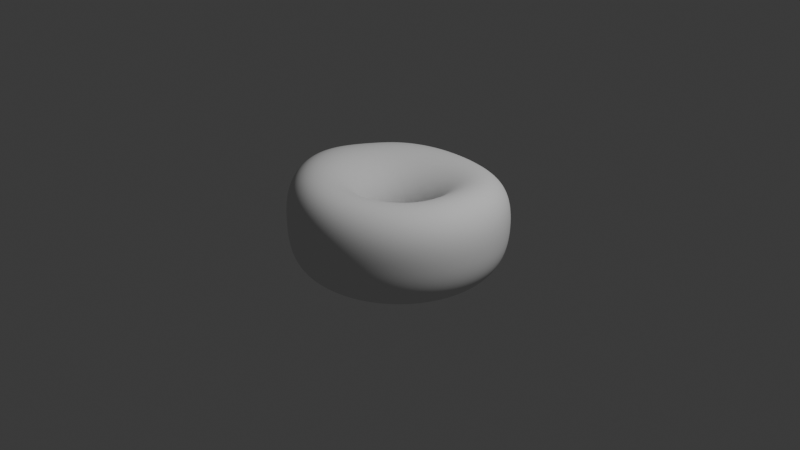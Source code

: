# Source: donut.blend  (saved by Blender 4.0.36; exported with 4.5.12 LTS)
import bpy
from mathutils import Matrix  # noqa: F401  (used for matrix-valued properties, if any)

bpy.ops.wm.read_factory_settings(use_empty=True)
scene = bpy.context.scene
scene.name = 'Scene'

# ---- collections
col_collection = bpy.data.collections.new('Collection'); scene.collection.children.link(col_collection)

# ---- world
world_world = bpy.data.worlds.new('World'); scene.world = world_world
world_world.use_nodes = True; world_world.node_tree.nodes.clear()
_N = world_world.node_tree.nodes; _L = world_world.node_tree.links
n0 = _N.new('ShaderNodeOutputWorld'); n0.name = 'World Output'; n0.location = (300, 300)
n1 = _N.new('ShaderNodeBackground'); n1.name = 'Background'; n1.location = (10, 300)
n1.inputs[0].default_value = (0.05088, 0.05088, 0.05088, 1.0)
_L.new(n1.outputs[0], n0.inputs[0])
n0.is_active_output = True
world_world.color = (0.05088, 0.05088, 0.05088)
world_world.use_sun_shadow = False
world_world.sun_shadow_jitter_overblur = 0.0

# ---- cameras
cam_camera = bpy.data.cameras.new('Camera')
cam_camera.clip_end = 100.0
cam_camera.ortho_scale = 7.314

# ---- lights
light_light = bpy.data.lights.new('Light', 'POINT')
light_light.transmission_factor = 0.0
light_light.use_soft_falloff = False
light_light.energy = 1000.0
light_light.shadow_soft_size = 0.1
light_light.shadow_maximum_resolution = 0.006
light_light.use_absolute_resolution = True

# ---- meshes
me_torus_001 = bpy.data.meshes.new('Torus.001')
me_torus_001.from_pydata([(1.134, -0.000409, 0.002074), (1.127, -0.0003772, 0.146), (1.095, -0.0003006, 0.2836), (1.024, -0.0002076, 0.4012), (0.9121, -0.0001215, 0.4809), (0.7696, -7.39e-05, 0.5067), (0.6178, -0.0001751, 0.4698), (0.4798, -0.0003059, 0.3763), (0.3752, -0.0003059, 0.2416), (0.3184, -0.0001573, 0.08256), (0.3172, -1.123e-05, -0.08581), (0.3727, 0.0, -0.2475), (0.4773, -2.692e-06, -0.3822), (0.6165, -1.876e-05, -0.4726), (0.7694, -5.708e-05, -0.5064), (0.9121, -0.0001215, -0.4796), (1.024, -0.0002076, -0.3991), (1.095, -0.0003006, -0.2805), (1.127, -0.0003772, -0.1422), (1.106, 0.2522, 0.002074), (1.099, 0.2506, 0.146), (1.067, 0.2434, 0.2836), (0.9983, 0.2277, 0.4012), (0.89, 0.2028, 0.4791), (0.7527, 0.1709, 0.5011), (0.6056, 0.1366, 0.4621), (0.471, 0.1055, 0.3691), (0.3682, 0.08234, 0.2362), (0.3119, 0.07023, 0.07924), (0.3098, 0.07048, -0.08707), (0.3633, 0.08293, -0.2475), (0.4653, 0.1062, -0.3822), (0.6011, 0.1372, -0.4726), (0.7501, 0.1712, -0.5064), (0.8892, 0.2029, -0.4796), (0.9982, 0.2278, -0.3991), (1.067, 0.2434, -0.2805), (1.099, 0.2506, -0.1422), (1.022, 0.4921, 0.002074), (1.015, 0.489, 0.1456), (0.9871, 0.4748, 0.2812), (0.925, 0.444, 0.3953), (0.8266, 0.3952, 0.4695), (0.7007, 0.3329, 0.4894), (0.565, 0.2664, 0.4506), (0.4397, 0.2059, 0.3596), (0.3434, 0.1608, 0.2296), (0.2902, 0.137, 0.07511), (0.2872, 0.1374, -0.08922), (0.3358, 0.1617, -0.2477), (0.43, 0.2071, -0.3822), (0.5555, 0.2675, -0.4726), (0.6932, 0.3339, -0.5064), (0.8217, 0.3957, -0.4796), (0.9225, 0.4443, -0.3991), (0.9861, 0.4749, -0.2805), (1.015, 0.489, -0.1422), (0.8878, 0.7072, -0.0007803), (0.884, 0.7025, 0.1387), (0.8611, 0.682, 0.2708), (0.8087, 0.6375, 0.3818), (0.7245, 0.5673, 0.4541), (0.6158, 0.478, 0.4738), (0.4974, 0.3825, 0.4368), (0.3873, 0.2959, 0.3492), (0.302, 0.2311, 0.2227), (0.2542, 0.1969, 0.07078), (0.2506, 0.1974, -0.0918), (0.2919, 0.2323, -0.2486), (0.3732, 0.2976, -0.3822), (0.482, 0.3844, -0.4726), (0.6015, 0.4798, -0.5064), (0.713, 0.5687, -0.4796), (0.8004, 0.6385, -0.3991), (0.8556, 0.6826, -0.2805), (0.881, 0.7029, -0.1424), (0.7114, 0.8866, -0.008677), (0.7103, 0.8805, 0.1273), (0.6938, 0.8547, 0.2564), (0.6536, 0.7989, 0.3652), (0.5874, 0.7109, 0.4367), (0.5009, 0.599, 0.4573), (0.4055, 0.4795, 0.4233), (0.3158, 0.371, 0.3397), (0.2456, 0.2898, 0.2165), (0.2057, 0.2469, 0.06695), (0.2014, 0.2475, -0.09423), (0.2334, 0.2912, -0.25), (0.2977, 0.3732, -0.3823), (0.3844, 0.482, -0.4726), (0.4797, 0.6016, -0.5064), (0.5686, 0.7132, -0.4796), (0.6382, 0.8007, -0.3991), (0.6824, 0.856, -0.2811), (0.7041, 0.8812, -0.1464), (0.4995, 1.021, -0.01649), (0.5009, 1.014, 0.1169), (0.4915, 0.9845, 0.2438), (0.4653, 0.9202, 0.3513), (0.4206, 0.8189, 0.4224), (0.3606, 0.6901, 0.4442), (0.293, 0.5524, 0.4131), (0.2282, 0.4275, 0.3328), (0.1767, 0.3339, 0.2123), (0.1467, 0.2846, 0.06431), (0.142, 0.2852, -0.09596), (0.1632, 0.3356, -0.2511), (0.2073, 0.43, -0.3827), (0.2675, 0.5555, -0.4726), (0.3338, 0.6933, -0.5064), (0.3956, 0.8219, -0.4796), (0.4441, 0.9228, -0.3994), (0.4757, 0.9864, -0.2834), (0.4924, 1.015, -0.1513), (0.2609, 1.105, -0.01969), (0.2643, 1.098, 0.1127), (0.2621, 1.065, 0.2389), (0.2512, 0.9957, 0.3457), (0.2302, 0.886, 0.4166), (0.2003, 0.7467, 0.4388), (0.1644, 0.5978, 0.4091), (0.1284, 0.4626, 0.3303), (0.09863, 0.3614, 0.2107), (0.08006, 0.308, 0.06336), (0.07526, 0.3086, -0.09659), (0.08464, 0.3631, -0.2515), (0.1065, 0.4653, -0.383), (0.1372, 0.6011, -0.4726), (0.1711, 0.7502, -0.5064), (0.2027, 0.8894, -0.4796), (0.2277, 0.9985, -0.3998), (0.2447, 1.067, -0.2846), (0.2549, 1.099, -0.1535), (0.006896, 1.134, -0.01644), (0.01147, 1.126, 0.117), (0.01621, 1.093, 0.2439), (0.02081, 1.022, 0.3513), (0.0247, 0.9092, 0.4224), (0.02671, 0.7663, 0.4442), (0.02549, 0.6135, 0.4131), (0.02111, 0.4747, 0.3328), (0.01505, 0.3708, 0.2123), (0.009096, 0.316, 0.0643), (0.004434, 0.3166, -0.09596), (0.001536, 0.3725, -0.2511), (0.0002416, 0.4773, -0.3827), (-4.644e-05, 0.6166, -0.4726), (-0.0001414, 0.7695, -0.5064), (-0.0003011, 0.9123, -0.4796), (-0.0003918, 1.024, -0.3994), (0.000475, 1.095, -0.2834), (0.002972, 1.127, -0.1513), (-0.2491, 1.106, -0.008599), (-0.244, 1.098, 0.1274), (-0.2329, 1.066, 0.2564), (-0.2131, 0.9967, 0.3653), (-0.1845, 0.8871, 0.4367), (-0.1502, 0.7477, 0.4573), (-0.1161, 0.5985, 0.4233), (-0.08804, 0.4631, 0.3396), (-0.06969, 0.3617, 0.2165), (-0.06259, 0.3082, 0.06694), (-0.06687, 0.3087, -0.09423), (-0.08186, 0.3632, -0.25), (-0.1062, 0.4653, -0.3823), (-0.1372, 0.6011, -0.4726), (-0.1714, 0.7502, -0.5064), (-0.2033, 0.8894, -0.4796), (-0.2285, 0.9985, -0.3991), (-0.2442, 1.068, -0.2811), (-0.2501, 1.099, -0.1463), (-0.4924, 1.022, -0.0007254), (-0.4873, 1.015, 0.1388), (-0.4706, 0.9859, 0.2709), (-0.4367, 0.9218, 0.3819), (-0.3847, 0.8205, 0.4541), (-0.3198, 0.6916, 0.4738), (-0.2522, 0.5536, 0.4368), (-0.193, 0.4283, 0.3492), (-0.1511, 0.3345, 0.2226), (-0.1313, 0.2849, 0.07078), (-0.1349, 0.2854, -0.0918), (-0.1612, 0.3357, -0.2486), (-0.2071, 0.43, -0.3822), (-0.2676, 0.5555, -0.4726), (-0.3341, 0.6933, -0.5064), (-0.3962, 0.8219, -0.4796), (-0.445, 0.9228, -0.3991), (-0.476, 0.9866, -0.2805), (-0.4902, 1.016, -0.1424), (-0.7088, 0.8872, 0.002074), (-0.704, 0.8814, 0.1456), (-0.6827, 0.8559, 0.2813), (-0.6367, 0.8004, 0.3953), (-0.5643, 0.7126, 0.4696), (-0.4725, 0.6007, 0.4894), (-0.375, 0.4809, 0.4506), (-0.2879, 0.372, 0.3596), (-0.2247, 0.2904, 0.2296), (-0.1932, 0.2474, 0.07511), (-0.1961, 0.2477, -0.08923), (-0.2323, 0.2914, -0.2477), (-0.2976, 0.3732, -0.3822), (-0.3845, 0.482, -0.4726), (-0.48, 0.6016, -0.5064), (-0.5692, 0.7132, -0.4796), (-0.6392, 0.8007, -0.3991), (-0.6837, 0.8561, -0.2805), (-0.7042, 0.8815, -0.1422), (-0.8886, 0.7074, 0.002074), (-0.8828, 0.7029, 0.146), (-0.8571, 0.6826, 0.2836), (-0.8014, 0.6385, 0.4012), (-0.7129, 0.5686, 0.4791), (-0.5993, 0.4795, 0.5011), (-0.4775, 0.3839, 0.4621), (-0.3676, 0.2969, 0.369), (-0.2865, 0.2317, 0.2363), (-0.2452, 0.1974, 0.07923), (-0.2473, 0.1976, -0.08708), (-0.2914, 0.2324, -0.2475), (-0.3732, 0.2976, -0.3822), (-0.4821, 0.3844, -0.4726), (-0.6018, 0.4798, -0.5064), (-0.7136, 0.5687, -0.4796), (-0.8014, 0.6385, -0.3991), (-0.8571, 0.6826, -0.2805), (-0.8828, 0.7029, -0.1422), (-1.025, 0.4918, 0.004388), (-1.02, 0.4886, 0.1496), (-0.9906, 0.4745, 0.288), (-0.9262, 0.4438, 0.4054), (-0.8241, 0.3953, 0.4838), (-0.6942, 0.3336, 0.508), (-0.5544, 0.2673, 0.47), (-0.4276, 0.2059, 0.3787), (-0.3333, 0.1599, 0.2452), (-0.2844, 0.137, 0.08363), (-0.2856, 0.1376, -0.08581), (-0.3358, 0.1617, -0.2475), (-0.4301, 0.2071, -0.3822), (-0.5557, 0.2676, -0.4728), (-0.6939, 0.334, -0.5067), (-0.8229, 0.396, -0.48), (-0.9242, 0.4446, -0.3995), (-0.9884, 0.4753, -0.2806), (-1.018, 0.489, -0.1412), (-1.124, 0.2484, 0.02838), (-1.119, 0.2463, 0.1764), (-1.088, 0.2391, 0.3142), (-1.015, 0.2238, 0.4275), (-0.9004, 0.1999, 0.4996), (-0.7566, 0.1693, 0.518), (-0.604, 0.1341, 0.4829), (-0.4651, 0.101, 0.3921), (-0.3622, 0.07789, 0.2561), (-0.3088, 0.06828, 0.09004), (-0.3091, 0.07052, -0.0855), (-0.3633, 0.08293, -0.2475), (-0.4657, 0.1063, -0.3824), (-0.6027, 0.1375, -0.4739), (-0.7547, 0.1722, -0.5093), (-0.8976, 0.2042, -0.4814), (-1.01, 0.2285, -0.3958), (-1.081, 0.2427, -0.269), (-1.114, 0.248, -0.1223), (-1.172, -0.008972, 0.06073), (-1.169, -0.009833, 0.2109), (-1.134, -0.009473, 0.3465), (-1.055, -0.007928, 0.4534), (-0.9333, -0.006146, 0.5188), (-0.7824, -0.008004, 0.5371), (-0.6217, -0.01152, 0.4989), (-0.4772, -0.01284, 0.405), (-0.3714, -0.0103, 0.2661), (-0.317, -0.005277, 0.0976), (-0.3171, -0.0009249, -0.08338), (-0.3727, 3.258e-08, -0.2475), (-0.4778, 2.885e-08, -0.3826), (-0.6196, -3.5e-05, -0.4747), (-0.7789, -0.0004193, -0.5089), (-0.9321, -0.001424, -0.478), (-1.052, -0.003097, -0.3851), (-1.126, -0.005191, -0.2495), (-1.16, -0.007289, -0.09518), (-1.153, -0.2639, 0.07662), (-1.151, -0.2636, 0.2282), (-1.116, -0.2555, 0.3618), (-1.036, -0.2388, 0.4661), (-0.9148, -0.2175, 0.5349), (-0.7637, -0.1916, 0.5536), (-0.604, -0.1614, 0.5125), (-0.4624, -0.1291, 0.415), (-0.3602, -0.09993, 0.274), (-0.3083, -0.07981, 0.1042), (-0.3092, -0.07334, -0.07895), (-0.3633, -0.08295, -0.2474), (-0.4658, -0.1063, -0.3826), (-0.6056, -0.1382, -0.4753), (-0.7636, -0.1743, -0.5094), (-0.9145, -0.2089, -0.476), (-1.033, -0.2362, -0.3799), (-1.107, -0.2532, -0.2403), (-1.141, -0.261, -0.08219), (-1.059, -0.5015, 0.06065), (-1.056, -0.5004, 0.2091), (-1.025, -0.4903, 0.3468), (-0.9541, -0.4663, 0.4629), (-0.8414, -0.4265, 0.5405), (-0.6994, -0.3715, 0.5623), (-0.5512, -0.3065, 0.5206), (-0.422, -0.2408, 0.4216), (-0.3299, -0.1857, 0.2798), (-0.2837, -0.1511, 0.1098), (-0.2857, -0.1427, -0.07347), (-0.3358, -0.1624, -0.2458), (-0.4305, -0.2073, -0.3826), (-0.5585, -0.2689, -0.4749), (-0.7024, -0.3379, -0.5093), (-0.8404, -0.4034, -0.478), (-0.9489, -0.4541, -0.3851), (-1.017, -0.4848, -0.2496), (-1.048, -0.4979, -0.09518), (-0.9029, -0.7142, 0.02729), (-0.899, -0.7173, 0.176), (-0.8746, -0.7099, 0.3218), (-0.8153, -0.6798, 0.4504), (-0.718, -0.6209, 0.5384), (-0.5948, -0.5364, 0.5651), (-0.468, -0.4377, 0.5242), (-0.3593, -0.341, 0.4254), (-0.2827, -0.2627, 0.284), (-0.2447, -0.2151, 0.1139), (-0.2476, -0.2051, -0.06903), (-0.2914, -0.2342, -0.2432), (-0.3735, -0.2979, -0.3825), (-0.4838, -0.3858, -0.4743), (-0.6057, -0.483, -0.5097), (-0.7209, -0.5742, -0.482), (-0.8122, -0.6454, -0.3963), (-0.87, -0.6892, -0.2694), (-0.8968, -0.7082, -0.1224), (-0.7064, -0.8949, 0.004331), (-0.7006, -0.9015, 0.152), (-0.6808, -0.8963, 0.3023), (-0.6343, -0.8606, 0.4396), (-0.5575, -0.7845, 0.536), (-0.4608, -0.6739, 0.567), (-0.3627, -0.5462, 0.5269), (-0.2798, -0.4237, 0.4284), (-0.2217, -0.3261, 0.2867), (-0.1936, -0.268, 0.1164), (-0.1971, -0.257, -0.06629), (-0.2324, -0.2942, -0.2408), (-0.2978, -0.3737, -0.3817), (-0.3851, -0.4829, -0.4735), (-0.4815, -0.6037, -0.5081), (-0.5718, -0.7167, -0.4819), (-0.6427, -0.8055, -0.4014), (-0.6872, -0.8612, -0.2817), (-0.7057, -0.8863, -0.1405), (-0.4884, -1.032, 0.001545), (-0.4818, -1.04, 0.1481), (-0.4657, -1.033, 0.299), (-0.4317, -0.991, 0.4388), (-0.3774, -0.9015, 0.5381), (-0.3102, -0.7723, 0.5703), (-0.2433, -0.624, 0.5292), (-0.1879, -0.4832, 0.4296), (-0.1503, -0.3722, 0.2874), (-0.133, -0.3068, 0.1171), (-0.1369, -0.2954, -0.06544), (-0.1617, -0.3389, -0.2399), (-0.2072, -0.4308, -0.3813), (-0.2681, -0.5567, -0.4736), (-0.3353, -0.696, -0.5084), (-0.3983, -0.8266, -0.4823), (-0.4478, -0.929, -0.4017), (-0.4787, -0.9933, -0.2813), (-0.4902, -1.022, -0.1414), (-0.2493, -1.114, -3.497e-05), (-0.2436, -1.119, 0.1456), (-0.2326, -1.109, 0.295), (-0.2127, -1.061, 0.433), (-0.183, -0.9624, 0.5315), (-0.1478, -0.8232, 0.5646), (-0.1141, -0.6653, 0.5258), (-0.08808, -0.5158, 0.4276), (-0.07214, -0.3981, 0.2861), (-0.0663, -0.3293, 0.1159), (-0.06994, -0.3183, -0.0665), (-0.08294, -0.3661, -0.2408), (-0.1063, -0.4659, -0.3817), (-0.1375, -0.6021, -0.4734), (-0.1719, -0.7525, -0.5079), (-0.2041, -0.8933, -0.4817), (-0.2295, -1.004, -0.4011), (-0.2456, -1.073, -0.2816), (-0.2514, -1.104, -0.1424), (0.0009927, -1.138, -0.001095), (0.004488, -1.138, 0.1425), (0.008956, -1.122, 0.2877), (0.01358, -1.068, 0.4209), (0.01749, -0.9671, 0.5168), (0.01972, -0.827, 0.5516), (0.01913, -0.6695, 0.5174), (0.01515, -0.5205, 0.4226), (0.00903, -0.403, 0.2827), (0.003391, -0.3345, 0.1131), (0.0003432, -0.3245, -0.06933), (-1.052e-05, -0.3745, -0.2432), (-5.632e-06, -0.4774, -0.3822), (-4.319e-05, -0.6169, -0.4729), (-0.0001357, -0.7703, -0.5069), (-0.0002933, -0.9137, -0.4803), (-0.0005055, -1.026, -0.3997), (-0.0007369, -1.097, -0.2809), (-0.0007686, -1.129, -0.1428), (0.2517, -1.107, 0.001505), (0.2517, -1.101, 0.1423), (0.2477, -1.077, 0.2816), (0.2361, -1.02, 0.4081), (0.2148, -0.9211, 0.5003), (0.185, -0.7879, 0.5363), (0.1508, -0.6391, 0.5063), (0.1173, -0.4984, 0.4155), (0.0895, -0.3874, 0.2777), (0.07277, -0.3227, 0.1088), (0.07062, -0.3143, -0.07365), (0.08292, -0.364, -0.2458), (0.1062, -0.4653, -0.3822), (0.1372, -0.6011, -0.4726), (0.1711, -0.7503, -0.5064), (0.2027, -0.8896, -0.4796), (0.2274, -0.999, -0.3991), (0.243, -1.068, -0.2805), (0.2501, -1.1, -0.1422), (0.4915, -1.023, 0.002074), (0.4884, -1.017, 0.146), (0.4749, -0.9872, 0.2821), (0.4464, -0.927, 0.4007), (0.4008, -0.8336, 0.4874), (0.3411, -0.7122, 0.5225), (0.2754, -0.5784, 0.495), (0.2139, -0.4522, 0.4073), (0.1657, -0.3527, 0.2714), (0.1386, -0.295, 0.1033), (0.1376, -0.2885, -0.07895), (0.1617, -0.3358, -0.2474), (0.2071, -0.43, -0.3822), (0.2675, -0.5555, -0.4726), (0.3338, -0.6934, -0.5064), (0.3956, -0.8221, -0.4796), (0.444, -0.9232, -0.3991), (0.4745, -0.9872, -0.2805), (0.4884, -1.017, -0.1422), (0.7068, -0.888, 0.002074), (0.7023, -0.8822, 0.146), (0.6822, -0.8567, 0.2836), (0.6382, -0.8011, 0.4012), (0.5691, -0.7144, 0.4811), (0.4818, -0.6073, 0.5124), (0.3876, -0.4925, 0.4849), (0.3008, -0.3856, 0.3988), (0.2342, -0.3016, 0.2644), (0.1979, -0.2532, 0.09714), (0.1977, -0.2488, -0.08338), (0.2324, -0.2914, -0.2475), (0.2976, -0.3732, -0.3822), (0.3844, -0.4821, -0.4726), (0.4797, -0.6017, -0.5064), (0.5686, -0.7134, -0.4796), (0.6382, -0.8011, -0.3991), (0.6822, -0.8567, -0.2805), (0.7023, -0.8822, -0.1422), (0.8865, -0.7082, 0.002074), (0.8809, -0.7036, 0.146), (0.8556, -0.6832, 0.2836), (0.8004, -0.6389, 0.4012), (0.713, -0.569, 0.4809), (0.6016, -0.48, 0.5072), (0.4825, -0.387, 0.4769), (0.374, -0.3027, 0.3909), (0.2918, -0.2373, 0.2575), (0.2479, -0.1999, 0.09094), (0.2479, -0.1977, -0.0855), (0.2914, -0.2324, -0.2475), (0.3732, -0.2976, -0.3822), (0.482, -0.3845, -0.4726), (0.6015, -0.4799, -0.5064), (0.713, -0.569, -0.4796), (0.8004, -0.6389, -0.3991), (0.8556, -0.6832, -0.2805), (0.8809, -0.7036, -0.1422), (1.022, -0.493, 0.002074), (1.015, -0.4898, 0.146), (0.9861, -0.4755, 0.2836), (0.9225, -0.4447, 0.4012), (0.8217, -0.396, 0.4809), (0.6932, -0.334, 0.507), (0.5555, -0.2675, 0.4728), (0.43, -0.2081, 0.3845), (0.3359, -0.1632, 0.2508), (0.2857, -0.138, 0.08665), (0.2857, -0.1376, -0.08559), (0.3358, -0.1617, -0.2475), (0.43, -0.2071, -0.3822), (0.5555, -0.2675, -0.4726), (0.6932, -0.334, -0.5064), (0.8217, -0.396, -0.4796), (0.9225, -0.4447, -0.3991), (0.9861, -0.4755, -0.2805), (1.015, -0.4898, -0.1422), (1.106, -0.253, 0.002074), (1.099, -0.2514, 0.146), (1.067, -0.244, 0.2836), (0.9982, -0.2282, 0.4012), (0.8892, -0.2031, 0.4809), (0.7501, -0.1713, 0.507), (0.6011, -0.1372, 0.4728), (0.4659, -0.1063, 0.3808), (0.3642, -0.08311, 0.2455), (0.3095, -0.07061, 0.08471), (0.3091, -0.07056, -0.08559), (0.3633, -0.08293, -0.2475), (0.4653, -0.1062, -0.3822), (0.6011, -0.1372, -0.4726), (0.7501, -0.1713, -0.5064), (0.8892, -0.2031, -0.4796), (0.9982, -0.2282, -0.3991), (1.067, -0.244, -0.2805), (1.099, -0.2514, -0.1422)], [], [(0, 19, 20, 1), (1, 20, 21, 2), (2, 21, 22, 3), (3, 22, 23, 4), (4, 23, 24, 5), (5, 24, 25, 6), (6, 25, 26, 7), (7, 26, 27, 8), (8, 27, 28, 9), (9, 28, 29, 10), (10, 29, 30, 11), (11, 30, 31, 12), (12, 31, 32, 13), (13, 32, 33, 14), (14, 33, 34, 15), (15, 34, 35, 16), (16, 35, 36, 17), (17, 36, 37, 18), (18, 37, 19, 0), (19, 38, 39, 20), (20, 39, 40, 21), (21, 40, 41, 22), (22, 41, 42, 23), (23, 42, 43, 24), (24, 43, 44, 25), (25, 44, 45, 26), (26, 45, 46, 27), (27, 46, 47, 28), (28, 47, 48, 29), (29, 48, 49, 30), (30, 49, 50, 31), (31, 50, 51, 32), (32, 51, 52, 33), (33, 52, 53, 34), (34, 53, 54, 35), (35, 54, 55, 36), (36, 55, 56, 37), (37, 56, 38, 19), (38, 57, 58, 39), (39, 58, 59, 40), (40, 59, 60, 41), (41, 60, 61, 42), (42, 61, 62, 43), (43, 62, 63, 44), (44, 63, 64, 45), (45, 64, 65, 46), (46, 65, 66, 47), (47, 66, 67, 48), (48, 67, 68, 49), (49, 68, 69, 50), (50, 69, 70, 51), (51, 70, 71, 52), (52, 71, 72, 53), (53, 72, 73, 54), (54, 73, 74, 55), (55, 74, 75, 56), (56, 75, 57, 38), (57, 76, 77, 58), (58, 77, 78, 59), (59, 78, 79, 60), (60, 79, 80, 61), (61, 80, 81, 62), (62, 81, 82, 63), (63, 82, 83, 64), (64, 83, 84, 65), (65, 84, 85, 66), (66, 85, 86, 67), (67, 86, 87, 68), (68, 87, 88, 69), (69, 88, 89, 70), (70, 89, 90, 71), (71, 90, 91, 72), (72, 91, 92, 73), (73, 92, 93, 74), (74, 93, 94, 75), (75, 94, 76, 57), (76, 95, 96, 77), (77, 96, 97, 78), (78, 97, 98, 79), (79, 98, 99, 80), (80, 99, 100, 81), (81, 100, 101, 82), (82, 101, 102, 83), (83, 102, 103, 84), (84, 103, 104, 85), (85, 104, 105, 86), (86, 105, 106, 87), (87, 106, 107, 88), (88, 107, 108, 89), (89, 108, 109, 90), (90, 109, 110, 91), (91, 110, 111, 92), (92, 111, 112, 93), (93, 112, 113, 94), (94, 113, 95, 76), (95, 114, 115, 96), (96, 115, 116, 97), (97, 116, 117, 98), (98, 117, 118, 99), (99, 118, 119, 100), (100, 119, 120, 101), (101, 120, 121, 102), (102, 121, 122, 103), (103, 122, 123, 104), (104, 123, 124, 105), (105, 124, 125, 106), (106, 125, 126, 107), (107, 126, 127, 108), (108, 127, 128, 109), (109, 128, 129, 110), (110, 129, 130, 111), (111, 130, 131, 112), (112, 131, 132, 113), (113, 132, 114, 95), (114, 133, 134, 115), (115, 134, 135, 116), (116, 135, 136, 117), (117, 136, 137, 118), (118, 137, 138, 119), (119, 138, 139, 120), (120, 139, 140, 121), (121, 140, 141, 122), (122, 141, 142, 123), (123, 142, 143, 124), (124, 143, 144, 125), (125, 144, 145, 126), (126, 145, 146, 127), (127, 146, 147, 128), (128, 147, 148, 129), (129, 148, 149, 130), (130, 149, 150, 131), (131, 150, 151, 132), (132, 151, 133, 114), (133, 152, 153, 134), (134, 153, 154, 135), (135, 154, 155, 136), (136, 155, 156, 137), (137, 156, 157, 138), (138, 157, 158, 139), (139, 158, 159, 140), (140, 159, 160, 141), (141, 160, 161, 142), (142, 161, 162, 143), (143, 162, 163, 144), (144, 163, 164, 145), (145, 164, 165, 146), (146, 165, 166, 147), (147, 166, 167, 148), (148, 167, 168, 149), (149, 168, 169, 150), (150, 169, 170, 151), (151, 170, 152, 133), (152, 171, 172, 153), (153, 172, 173, 154), (154, 173, 174, 155), (155, 174, 175, 156), (156, 175, 176, 157), (157, 176, 177, 158), (158, 177, 178, 159), (159, 178, 179, 160), (160, 179, 180, 161), (161, 180, 181, 162), (162, 181, 182, 163), (163, 182, 183, 164), (164, 183, 184, 165), (165, 184, 185, 166), (166, 185, 186, 167), (167, 186, 187, 168), (168, 187, 188, 169), (169, 188, 189, 170), (170, 189, 171, 152), (171, 190, 191, 172), (172, 191, 192, 173), (173, 192, 193, 174), (174, 193, 194, 175), (175, 194, 195, 176), (176, 195, 196, 177), (177, 196, 197, 178), (178, 197, 198, 179), (179, 198, 199, 180), (180, 199, 200, 181), (181, 200, 201, 182), (182, 201, 202, 183), (183, 202, 203, 184), (184, 203, 204, 185), (185, 204, 205, 186), (186, 205, 206, 187), (187, 206, 207, 188), (188, 207, 208, 189), (189, 208, 190, 171), (190, 209, 210, 191), (191, 210, 211, 192), (192, 211, 212, 193), (193, 212, 213, 194), (194, 213, 214, 195), (195, 214, 215, 196), (196, 215, 216, 197), (197, 216, 217, 198), (198, 217, 218, 199), (199, 218, 219, 200), (200, 219, 220, 201), (201, 220, 221, 202), (202, 221, 222, 203), (203, 222, 223, 204), (204, 223, 224, 205), (205, 224, 225, 206), (206, 225, 226, 207), (207, 226, 227, 208), (208, 227, 209, 190), (209, 228, 229, 210), (210, 229, 230, 211), (211, 230, 231, 212), (212, 231, 232, 213), (213, 232, 233, 214), (214, 233, 234, 215), (215, 234, 235, 216), (216, 235, 236, 217), (217, 236, 237, 218), (218, 237, 238, 219), (219, 238, 239, 220), (220, 239, 240, 221), (221, 240, 241, 222), (222, 241, 242, 223), (223, 242, 243, 224), (224, 243, 244, 225), (225, 244, 245, 226), (226, 245, 246, 227), (227, 246, 228, 209), (228, 247, 248, 229), (229, 248, 249, 230), (230, 249, 250, 231), (231, 250, 251, 232), (232, 251, 252, 233), (233, 252, 253, 234), (234, 253, 254, 235), (235, 254, 255, 236), (236, 255, 256, 237), (237, 256, 257, 238), (238, 257, 258, 239), (239, 258, 259, 240), (240, 259, 260, 241), (241, 260, 261, 242), (242, 261, 262, 243), (243, 262, 263, 244), (244, 263, 264, 245), (245, 264, 265, 246), (246, 265, 247, 228), (247, 266, 267, 248), (248, 267, 268, 249), (249, 268, 269, 250), (250, 269, 270, 251), (251, 270, 271, 252), (252, 271, 272, 253), (253, 272, 273, 254), (254, 273, 274, 255), (255, 274, 275, 256), (256, 275, 276, 257), (257, 276, 277, 258), (258, 277, 278, 259), (259, 278, 279, 260), (260, 279, 280, 261), (261, 280, 281, 262), (262, 281, 282, 263), (263, 282, 283, 264), (264, 283, 284, 265), (265, 284, 266, 247), (266, 285, 286, 267), (267, 286, 287, 268), (268, 287, 288, 269), (269, 288, 289, 270), (270, 289, 290, 271), (271, 290, 291, 272), (272, 291, 292, 273), (273, 292, 293, 274), (274, 293, 294, 275), (275, 294, 295, 276), (276, 295, 296, 277), (277, 296, 297, 278), (278, 297, 298, 279), (279, 298, 299, 280), (280, 299, 300, 281), (281, 300, 301, 282), (282, 301, 302, 283), (283, 302, 303, 284), (284, 303, 285, 266), (285, 304, 305, 286), (286, 305, 306, 287), (287, 306, 307, 288), (288, 307, 308, 289), (289, 308, 309, 290), (290, 309, 310, 291), (291, 310, 311, 292), (292, 311, 312, 293), (293, 312, 313, 294), (294, 313, 314, 295), (295, 314, 315, 296), (296, 315, 316, 297), (297, 316, 317, 298), (298, 317, 318, 299), (299, 318, 319, 300), (300, 319, 320, 301), (301, 320, 321, 302), (302, 321, 322, 303), (303, 322, 304, 285), (304, 323, 324, 305), (305, 324, 325, 306), (306, 325, 326, 307), (307, 326, 327, 308), (308, 327, 328, 309), (309, 328, 329, 310), (310, 329, 330, 311), (311, 330, 331, 312), (312, 331, 332, 313), (313, 332, 333, 314), (314, 333, 334, 315), (315, 334, 335, 316), (316, 335, 336, 317), (317, 336, 337, 318), (318, 337, 338, 319), (319, 338, 339, 320), (320, 339, 340, 321), (321, 340, 341, 322), (322, 341, 323, 304), (323, 342, 343, 324), (324, 343, 344, 325), (325, 344, 345, 326), (326, 345, 346, 327), (327, 346, 347, 328), (328, 347, 348, 329), (329, 348, 349, 330), (330, 349, 350, 331), (331, 350, 351, 332), (332, 351, 352, 333), (333, 352, 353, 334), (334, 353, 354, 335), (335, 354, 355, 336), (336, 355, 356, 337), (337, 356, 357, 338), (338, 357, 358, 339), (339, 358, 359, 340), (340, 359, 360, 341), (341, 360, 342, 323), (342, 361, 362, 343), (343, 362, 363, 344), (344, 363, 364, 345), (345, 364, 365, 346), (346, 365, 366, 347), (347, 366, 367, 348), (348, 367, 368, 349), (349, 368, 369, 350), (350, 369, 370, 351), (351, 370, 371, 352), (352, 371, 372, 353), (353, 372, 373, 354), (354, 373, 374, 355), (355, 374, 375, 356), (356, 375, 376, 357), (357, 376, 377, 358), (358, 377, 378, 359), (359, 378, 379, 360), (360, 379, 361, 342), (361, 380, 381, 362), (362, 381, 382, 363), (363, 382, 383, 364), (364, 383, 384, 365), (365, 384, 385, 366), (366, 385, 386, 367), (367, 386, 387, 368), (368, 387, 388, 369), (369, 388, 389, 370), (370, 389, 390, 371), (371, 390, 391, 372), (372, 391, 392, 373), (373, 392, 393, 374), (374, 393, 394, 375), (375, 394, 395, 376), (376, 395, 396, 377), (377, 396, 397, 378), (378, 397, 398, 379), (379, 398, 380, 361), (380, 399, 400, 381), (381, 400, 401, 382), (382, 401, 402, 383), (383, 402, 403, 384), (384, 403, 404, 385), (385, 404, 405, 386), (386, 405, 406, 387), (387, 406, 407, 388), (388, 407, 408, 389), (389, 408, 409, 390), (390, 409, 410, 391), (391, 410, 411, 392), (392, 411, 412, 393), (393, 412, 413, 394), (394, 413, 414, 395), (395, 414, 415, 396), (396, 415, 416, 397), (397, 416, 417, 398), (398, 417, 399, 380), (399, 418, 419, 400), (400, 419, 420, 401), (401, 420, 421, 402), (402, 421, 422, 403), (403, 422, 423, 404), (404, 423, 424, 405), (405, 424, 425, 406), (406, 425, 426, 407), (407, 426, 427, 408), (408, 427, 428, 409), (409, 428, 429, 410), (410, 429, 430, 411), (411, 430, 431, 412), (412, 431, 432, 413), (413, 432, 433, 414), (414, 433, 434, 415), (415, 434, 435, 416), (416, 435, 436, 417), (417, 436, 418, 399), (418, 437, 438, 419), (419, 438, 439, 420), (420, 439, 440, 421), (421, 440, 441, 422), (422, 441, 442, 423), (423, 442, 443, 424), (424, 443, 444, 425), (425, 444, 445, 426), (426, 445, 446, 427), (427, 446, 447, 428), (428, 447, 448, 429), (429, 448, 449, 430), (430, 449, 450, 431), (431, 450, 451, 432), (432, 451, 452, 433), (433, 452, 453, 434), (434, 453, 454, 435), (435, 454, 455, 436), (436, 455, 437, 418), (437, 456, 457, 438), (438, 457, 458, 439), (439, 458, 459, 440), (440, 459, 460, 441), (441, 460, 461, 442), (442, 461, 462, 443), (443, 462, 463, 444), (444, 463, 464, 445), (445, 464, 465, 446), (446, 465, 466, 447), (447, 466, 467, 448), (448, 467, 468, 449), (449, 468, 469, 450), (450, 469, 470, 451), (451, 470, 471, 452), (452, 471, 472, 453), (453, 472, 473, 454), (454, 473, 474, 455), (455, 474, 456, 437), (456, 475, 476, 457), (457, 476, 477, 458), (458, 477, 478, 459), (459, 478, 479, 460), (460, 479, 480, 461), (461, 480, 481, 462), (462, 481, 482, 463), (463, 482, 483, 464), (464, 483, 484, 465), (465, 484, 485, 466), (466, 485, 486, 467), (467, 486, 487, 468), (468, 487, 488, 469), (469, 488, 489, 470), (470, 489, 490, 471), (471, 490, 491, 472), (472, 491, 492, 473), (473, 492, 493, 474), (474, 493, 475, 456), (475, 494, 495, 476), (476, 495, 496, 477), (477, 496, 497, 478), (478, 497, 498, 479), (479, 498, 499, 480), (480, 499, 500, 481), (481, 500, 501, 482), (482, 501, 502, 483), (483, 502, 503, 484), (484, 503, 504, 485), (485, 504, 505, 486), (486, 505, 506, 487), (487, 506, 507, 488), (488, 507, 508, 489), (489, 508, 509, 490), (490, 509, 510, 491), (491, 510, 511, 492), (492, 511, 512, 493), (493, 512, 494, 475), (494, 513, 514, 495), (495, 514, 515, 496), (496, 515, 516, 497), (497, 516, 517, 498), (498, 517, 518, 499), (499, 518, 519, 500), (500, 519, 520, 501), (501, 520, 521, 502), (502, 521, 522, 503), (503, 522, 523, 504), (504, 523, 524, 505), (505, 524, 525, 506), (506, 525, 526, 507), (507, 526, 527, 508), (508, 527, 528, 509), (509, 528, 529, 510), (510, 529, 530, 511), (511, 530, 531, 512), (512, 531, 513, 494), (513, 0, 1, 514), (514, 1, 2, 515), (515, 2, 3, 516), (516, 3, 4, 517), (517, 4, 5, 518), (518, 5, 6, 519), (519, 6, 7, 520), (520, 7, 8, 521), (521, 8, 9, 522), (522, 9, 10, 523), (523, 10, 11, 524), (524, 11, 12, 525), (525, 12, 13, 526), (526, 13, 14, 527), (527, 14, 15, 528), (528, 15, 16, 529), (529, 16, 17, 530), (530, 17, 18, 531), (531, 18, 0, 513)])
me_torus_001.polygons.foreach_set('use_smooth', [True] * 532)
_uv = me_torus_001.uv_layers.new(name='UVMap')
_uv.uv.foreach_set('vector', [0.5, 0.5263, 0.5357, 0.5263, 0.5357, 0.5789, 0.5, 0.5789, 0.5, 0.5789, 0.5357, 0.5789, 0.5357, 0.6316, 0.5, 0.6316, 0.5, 0.6316, 0.5357, 0.6316, 0.5357, 0.6842, 0.5, 0.6842, 0.5, 0.6842, 0.5357, 0.6842, 0.5357, 0.7368, 0.5, 0.7368, 0.5, 0.7368, 0.5357, 0.7368, 0.5357, 0.7895, 0.5, 0.7895, 0.5, 0.7895, 0.5357, 0.7895, 0.5357, 0.8421, 0.5, 0.8421, 0.5, 0.8421, 0.5357, 0.8421, 0.5357, 0.8947, 0.5, 0.8947, 0.5, 0.8947, 0.5357, 0.8947, 0.5357, 0.9474, 0.5, 0.9474, 0.5, 0.9474, 0.5357, 0.9474, 0.5357, 1.0, 0.5, 1.0, 0.5, -4.441e-16, 0.5357, -4.441e-16, 0.5357, 0.05263, 0.5, 0.05263, 0.5, 0.05263, 0.5357, 0.05263, 0.5357, 0.1053, 0.5, 0.1053, 0.5, 0.1053, 0.5357, 0.1053, 0.5357, 0.1579, 0.5, 0.1579, 0.5, 0.1579, 0.5357, 0.1579, 0.5357, 0.2105, 0.5, 0.2105, 0.5, 0.2105, 0.5357, 0.2105, 0.5357, 0.2632, 0.5, 0.2632, 0.5, 0.2632, 0.5357, 0.2632, 0.5357, 0.3158, 0.5, 0.3158, 0.5, 0.3158, 0.5357, 0.3158, 0.5357, 0.3684, 0.5, 0.3684, 0.5, 0.3684, 0.5357, 0.3684, 0.5357, 0.4211, 0.5, 0.4211, 0.5, 0.4211, 0.5357, 0.4211, 0.5357, 0.4737, 0.5, 0.4737, 0.5, 0.4737, 0.5357, 0.4737, 0.5357, 0.5263, 0.5, 0.5263, 0.5357, 0.5263, 0.5714, 0.5263, 0.5714, 0.5789, 0.5357, 0.5789, 0.5357, 0.5789, 0.5714, 0.5789, 0.5714, 0.6316, 0.5357, 0.6316, 0.5357, 0.6316, 0.5714, 0.6316, 0.5714, 0.6842, 0.5357, 0.6842, 0.5357, 0.6842, 0.5714, 0.6842, 0.5714, 0.7368, 0.5357, 0.7368, 0.5357, 0.7368, 0.5714, 0.7368, 0.5714, 0.7895, 0.5357, 0.7895, 0.5357, 0.7895, 0.5714, 0.7895, 0.5714, 0.8421, 0.5357, 0.8421, 0.5357, 0.8421, 0.5714, 0.8421, 0.5714, 0.8947, 0.5357, 0.8947, 0.5357, 0.8947, 0.5714, 0.8947, 0.5714, 0.9474, 0.5357, 0.9474, 0.5357, 0.9474, 0.5714, 0.9474, 0.5714, 1.0, 0.5357, 1.0, 0.5357, -4.441e-16, 0.5714, -4.441e-16, 0.5714, 0.05263, 0.5357, 0.05263, 0.5357, 0.05263, 0.5714, 0.05263, 0.5714, 0.1053, 0.5357, 0.1053, 0.5357, 0.1053, 0.5714, 0.1053, 0.5714, 0.1579, 0.5357, 0.1579, 0.5357, 0.1579, 0.5714, 0.1579, 0.5714, 0.2105, 0.5357, 0.2105, 0.5357, 0.2105, 0.5714, 0.2105, 0.5714, 0.2632, 0.5357, 0.2632, 0.5357, 0.2632, 0.5714, 0.2632, 0.5714, 0.3158, 0.5357, 0.3158, 0.5357, 0.3158, 0.5714, 0.3158, 0.5714, 0.3684, 0.5357, 0.3684, 0.5357, 0.3684, 0.5714, 0.3684, 0.5714, 0.4211, 0.5357, 0.4211, 0.5357, 0.4211, 0.5714, 0.4211, 0.5714, 0.4737, 0.5357, 0.4737, 0.5357, 0.4737, 0.5714, 0.4737, 0.5714, 0.5263, 0.5357, 0.5263, 0.5714, 0.5263, 0.6071, 0.5263, 0.6071, 0.5789, 0.5714, 0.5789, 0.5714, 0.5789, 0.6071, 0.5789, 0.6071, 0.6316, 0.5714, 0.6316, 0.5714, 0.6316, 0.6071, 0.6316, 0.6071, 0.6842, 0.5714, 0.6842, 0.5714, 0.6842, 0.6071, 0.6842, 0.6071, 0.7368, 0.5714, 0.7368, 0.5714, 0.7368, 0.6071, 0.7368, 0.6071, 0.7895, 0.5714, 0.7895, 0.5714, 0.7895, 0.6071, 0.7895, 0.6071, 0.8421, 0.5714, 0.8421, 0.5714, 0.8421, 0.6071, 0.8421, 0.6071, 0.8947, 0.5714, 0.8947, 0.5714, 0.8947, 0.6071, 0.8947, 0.6071, 0.9474, 0.5714, 0.9474, 0.5714, 0.9474, 0.6071, 0.9474, 0.6071, 1.0, 0.5714, 1.0, 0.5714, -4.441e-16, 0.6071, -4.441e-16, 0.6071, 0.05263, 0.5714, 0.05263, 0.5714, 0.05263, 0.6071, 0.05263, 0.6071, 0.1053, 0.5714, 0.1053, 0.5714, 0.1053, 0.6071, 0.1053, 0.6071, 0.1579, 0.5714, 0.1579, 0.5714, 0.1579, 0.6071, 0.1579, 0.6071, 0.2105, 0.5714, 0.2105, 0.5714, 0.2105, 0.6071, 0.2105, 0.6071, 0.2632, 0.5714, 0.2632, 0.5714, 0.2632, 0.6071, 0.2632, 0.6071, 0.3158, 0.5714, 0.3158, 0.5714, 0.3158, 0.6071, 0.3158, 0.6071, 0.3684, 0.5714, 0.3684, 0.5714, 0.3684, 0.6071, 0.3684, 0.6071, 0.4211, 0.5714, 0.4211, 0.5714, 0.4211, 0.6071, 0.4211, 0.6071, 0.4737, 0.5714, 0.4737, 0.5714, 0.4737, 0.6071, 0.4737, 0.6071, 0.5263, 0.5714, 0.5263, 0.6071, 0.5263, 0.6429, 0.5263, 0.6429, 0.5789, 0.6071, 0.5789, 0.6071, 0.5789, 0.6429, 0.5789, 0.6429, 0.6316, 0.6071, 0.6316, 0.6071, 0.6316, 0.6429, 0.6316, 0.6429, 0.6842, 0.6071, 0.6842, 0.6071, 0.6842, 0.6429, 0.6842, 0.6429, 0.7368, 0.6071, 0.7368, 0.6071, 0.7368, 0.6429, 0.7368, 0.6429, 0.7895, 0.6071, 0.7895, 0.6071, 0.7895, 0.6429, 0.7895, 0.6429, 0.8421, 0.6071, 0.8421, 0.6071, 0.8421, 0.6429, 0.8421, 0.6429, 0.8947, 0.6071, 0.8947, 0.6071, 0.8947, 0.6429, 0.8947, 0.6429, 0.9474, 0.6071, 0.9474, 0.6071, 0.9474, 0.6429, 0.9474, 0.6429, 1.0, 0.6071, 1.0, 0.6071, -4.441e-16, 0.6429, -4.441e-16, 0.6429, 0.05263, 0.6071, 0.05263, 0.6071, 0.05263, 0.6429, 0.05263, 0.6429, 0.1053, 0.6071, 0.1053, 0.6071, 0.1053, 0.6429, 0.1053, 0.6429, 0.1579, 0.6071, 0.1579, 0.6071, 0.1579, 0.6429, 0.1579, 0.6429, 0.2105, 0.6071, 0.2105, 0.6071, 0.2105, 0.6429, 0.2105, 0.6429, 0.2632, 0.6071, 0.2632, 0.6071, 0.2632, 0.6429, 0.2632, 0.6429, 0.3158, 0.6071, 0.3158, 0.6071, 0.3158, 0.6429, 0.3158, 0.6429, 0.3684, 0.6071, 0.3684, 0.6071, 0.3684, 0.6429, 0.3684, 0.6429, 0.4211, 0.6071, 0.4211, 0.6071, 0.4211, 0.6429, 0.4211, 0.6429, 0.4737, 0.6071, 0.4737, 0.6071, 0.4737, 0.6429, 0.4737, 0.6429, 0.5263, 0.6071, 0.5263, 0.6429, 0.5263, 0.6786, 0.5263, 0.6786, 0.5789, 0.6429, 0.5789, 0.6429, 0.5789, 0.6786, 0.5789, 0.6786, 0.6316, 0.6429, 0.6316, 0.6429, 0.6316, 0.6786, 0.6316, 0.6786, 0.6842, 0.6429, 0.6842, 0.6429, 0.6842, 0.6786, 0.6842, 0.6786, 0.7368, 0.6429, 0.7368, 0.6429, 0.7368, 0.6786, 0.7368, 0.6786, 0.7895, 0.6429, 0.7895, 0.6429, 0.7895, 0.6786, 0.7895, 0.6786, 0.8421, 0.6429, 0.8421, 0.6429, 0.8421, 0.6786, 0.8421, 0.6786, 0.8947, 0.6429, 0.8947, 0.6429, 0.8947, 0.6786, 0.8947, 0.6786, 0.9474, 0.6429, 0.9474, 0.6429, 0.9474, 0.6786, 0.9474, 0.6786, 1.0, 0.6429, 1.0, 0.6429, -4.441e-16, 0.6786, -4.441e-16, 0.6786, 0.05263, 0.6429, 0.05263, 0.6429, 0.05263, 0.6786, 0.05263, 0.6786, 0.1053, 0.6429, 0.1053, 0.6429, 0.1053, 0.6786, 0.1053, 0.6786, 0.1579, 0.6429, 0.1579, 0.6429, 0.1579, 0.6786, 0.1579, 0.6786, 0.2105, 0.6429, 0.2105, 0.6429, 0.2105, 0.6786, 0.2105, 0.6786, 0.2632, 0.6429, 0.2632, 0.6429, 0.2632, 0.6786, 0.2632, 0.6786, 0.3158, 0.6429, 0.3158, 0.6429, 0.3158, 0.6786, 0.3158, 0.6786, 0.3684, 0.6429, 0.3684, 0.6429, 0.3684, 0.6786, 0.3684, 0.6786, 0.4211, 0.6429, 0.4211, 0.6429, 0.4211, 0.6786, 0.4211, 0.6786, 0.4737, 0.6429, 0.4737, 0.6429, 0.4737, 0.6786, 0.4737, 0.6786, 0.5263, 0.6429, 0.5263, 0.6786, 0.5263, 0.7143, 0.5263, 0.7143, 0.5789, 0.6786, 0.5789, 0.6786, 0.5789, 0.7143, 0.5789, 0.7143, 0.6316, 0.6786, 0.6316, 0.6786, 0.6316, 0.7143, 0.6316, 0.7143, 0.6842, 0.6786, 0.6842, 0.6786, 0.6842, 0.7143, 0.6842, 0.7143, 0.7368, 0.6786, 0.7368, 0.6786, 0.7368, 0.7143, 0.7368, 0.7143, 0.7895, 0.6786, 0.7895, 0.6786, 0.7895, 0.7143, 0.7895, 0.7143, 0.8421, 0.6786, 0.8421, 0.6786, 0.8421, 0.7143, 0.8421, 0.7143, 0.8947, 0.6786, 0.8947, 0.6786, 0.8947, 0.7143, 0.8947, 0.7143, 0.9474, 0.6786, 0.9474, 0.6786, 0.9474, 0.7143, 0.9474, 0.7143, 1.0, 0.6786, 1.0, 0.6786, -4.441e-16, 0.7143, -4.441e-16, 0.7143, 0.05263, 0.6786, 0.05263, 0.6786, 0.05263, 0.7143, 0.05263, 0.7143, 0.1053, 0.6786, 0.1053, 0.6786, 0.1053, 0.7143, 0.1053, 0.7143, 0.1579, 0.6786, 0.1579, 0.6786, 0.1579, 0.7143, 0.1579, 0.7143, 0.2105, 0.6786, 0.2105, 0.6786, 0.2105, 0.7143, 0.2105, 0.7143, 0.2632, 0.6786, 0.2632, 0.6786, 0.2632, 0.7143, 0.2632, 0.7143, 0.3158, 0.6786, 0.3158, 0.6786, 0.3158, 0.7143, 0.3158, 0.7143, 0.3684, 0.6786, 0.3684, 0.6786, 0.3684, 0.7143, 0.3684, 0.7143, 0.4211, 0.6786, 0.4211, 0.6786, 0.4211, 0.7143, 0.4211, 0.7143, 0.4737, 0.6786, 0.4737, 0.6786, 0.4737, 0.7143, 0.4737, 0.7143, 0.5263, 0.6786, 0.5263, 0.7143, 0.5263, 0.75, 0.5263, 0.75, 0.5789, 0.7143, 0.5789, 0.7143, 0.5789, 0.75, 0.5789, 0.75, 0.6316, 0.7143, 0.6316, 0.7143, 0.6316, 0.75, 0.6316, 0.75, 0.6842, 0.7143, 0.6842, 0.7143, 0.6842, 0.75, 0.6842, 0.75, 0.7368, 0.7143, 0.7368, 0.7143, 0.7368, 0.75, 0.7368, 0.75, 0.7895, 0.7143, 0.7895, 0.7143, 0.7895, 0.75, 0.7895, 0.75, 0.8421, 0.7143, 0.8421, 0.7143, 0.8421, 0.75, 0.8421, 0.75, 0.8947, 0.7143, 0.8947, 0.7143, 0.8947, 0.75, 0.8947, 0.75, 0.9474, 0.7143, 0.9474, 0.7143, 0.9474, 0.75, 0.9474, 0.75, 1.0, 0.7143, 1.0, 0.7143, -4.441e-16, 0.75, -4.441e-16, 0.75, 0.05263, 0.7143, 0.05263, 0.7143, 0.05263, 0.75, 0.05263, 0.75, 0.1053, 0.7143, 0.1053, 0.7143, 0.1053, 0.75, 0.1053, 0.75, 0.1579, 0.7143, 0.1579, 0.7143, 0.1579, 0.75, 0.1579, 0.75, 0.2105, 0.7143, 0.2105, 0.7143, 0.2105, 0.75, 0.2105, 0.75, 0.2632, 0.7143, 0.2632, 0.7143, 0.2632, 0.75, 0.2632, 0.75, 0.3158, 0.7143, 0.3158, 0.7143, 0.3158, 0.75, 0.3158, 0.75, 0.3684, 0.7143, 0.3684, 0.7143, 0.3684, 0.75, 0.3684, 0.75, 0.4211, 0.7143, 0.4211, 0.7143, 0.4211, 0.75, 0.4211, 0.75, 0.4737, 0.7143, 0.4737, 0.7143, 0.4737, 0.75, 0.4737, 0.75, 0.5263, 0.7143, 0.5263, 0.75, 0.5263, 0.7857, 0.5263, 0.7857, 0.5789, 0.75, 0.5789, 0.75, 0.5789, 0.7857, 0.5789, 0.7857, 0.6316, 0.75, 0.6316, 0.75, 0.6316, 0.7857, 0.6316, 0.7857, 0.6842, 0.75, 0.6842, 0.75, 0.6842, 0.7857, 0.6842, 0.7857, 0.7368, 0.75, 0.7368, 0.75, 0.7368, 0.7857, 0.7368, 0.7857, 0.7895, 0.75, 0.7895, 0.75, 0.7895, 0.7857, 0.7895, 0.7857, 0.8421, 0.75, 0.8421, 0.75, 0.8421, 0.7857, 0.8421, 0.7857, 0.8947, 0.75, 0.8947, 0.75, 0.8947, 0.7857, 0.8947, 0.7857, 0.9474, 0.75, 0.9474, 0.75, 0.9474, 0.7857, 0.9474, 0.7857, 1.0, 0.75, 1.0, 0.75, -4.441e-16, 0.7857, -4.441e-16, 0.7857, 0.05263, 0.75, 0.05263, 0.75, 0.05263, 0.7857, 0.05263, 0.7857, 0.1053, 0.75, 0.1053, 0.75, 0.1053, 0.7857, 0.1053, 0.7857, 0.1579, 0.75, 0.1579, 0.75, 0.1579, 0.7857, 0.1579, 0.7857, 0.2105, 0.75, 0.2105, 0.75, 0.2105, 0.7857, 0.2105, 0.7857, 0.2632, 0.75, 0.2632, 0.75, 0.2632, 0.7857, 0.2632, 0.7857, 0.3158, 0.75, 0.3158, 0.75, 0.3158, 0.7857, 0.3158, 0.7857, 0.3684, 0.75, 0.3684, 0.75, 0.3684, 0.7857, 0.3684, 0.7857, 0.4211, 0.75, 0.4211, 0.75, 0.4211, 0.7857, 0.4211, 0.7857, 0.4737, 0.75, 0.4737, 0.75, 0.4737, 0.7857, 0.4737, 0.7857, 0.5263, 0.75, 0.5263, 0.7857, 0.5263, 0.8214, 0.5263, 0.8214, 0.5789, 0.7857, 0.5789, 0.7857, 0.5789, 0.8214, 0.5789, 0.8214, 0.6316, 0.7857, 0.6316, 0.7857, 0.6316, 0.8214, 0.6316, 0.8214, 0.6842, 0.7857, 0.6842, 0.7857, 0.6842, 0.8214, 0.6842, 0.8214, 0.7368, 0.7857, 0.7368, 0.7857, 0.7368, 0.8214, 0.7368, 0.8214, 0.7895, 0.7857, 0.7895, 0.7857, 0.7895, 0.8214, 0.7895, 0.8214, 0.8421, 0.7857, 0.8421, 0.7857, 0.8421, 0.8214, 0.8421, 0.8214, 0.8947, 0.7857, 0.8947, 0.7857, 0.8947, 0.8214, 0.8947, 0.8214, 0.9474, 0.7857, 0.9474, 0.7857, 0.9474, 0.8214, 0.9474, 0.8214, 1.0, 0.7857, 1.0, 0.7857, -4.441e-16, 0.8214, -4.441e-16, 0.8214, 0.05263, 0.7857, 0.05263, 0.7857, 0.05263, 0.8214, 0.05263, 0.8214, 0.1053, 0.7857, 0.1053, 0.7857, 0.1053, 0.8214, 0.1053, 0.8214, 0.1579, 0.7857, 0.1579, 0.7857, 0.1579, 0.8214, 0.1579, 0.8214, 0.2105, 0.7857, 0.2105, 0.7857, 0.2105, 0.8214, 0.2105, 0.8214, 0.2632, 0.7857, 0.2632, 0.7857, 0.2632, 0.8214, 0.2632, 0.8214, 0.3158, 0.7857, 0.3158, 0.7857, 0.3158, 0.8214, 0.3158, 0.8214, 0.3684, 0.7857, 0.3684, 0.7857, 0.3684, 0.8214, 0.3684, 0.8214, 0.4211, 0.7857, 0.4211, 0.7857, 0.4211, 0.8214, 0.4211, 0.8214, 0.4737, 0.7857, 0.4737, 0.7857, 0.4737, 0.8214, 0.4737, 0.8214, 0.5263, 0.7857, 0.5263, 0.8214, 0.5263, 0.8571, 0.5263, 0.8571, 0.5789, 0.8214, 0.5789, 0.8214, 0.5789, 0.8571, 0.5789, 0.8571, 0.6316, 0.8214, 0.6316, 0.8214, 0.6316, 0.8571, 0.6316, 0.8571, 0.6842, 0.8214, 0.6842, 0.8214, 0.6842, 0.8571, 0.6842, 0.8571, 0.7368, 0.8214, 0.7368, 0.8214, 0.7368, 0.8571, 0.7368, 0.8571, 0.7895, 0.8214, 0.7895, 0.8214, 0.7895, 0.8571, 0.7895, 0.8571, 0.8421, 0.8214, 0.8421, 0.8214, 0.8421, 0.8571, 0.8421, 0.8571, 0.8947, 0.8214, 0.8947, 0.8214, 0.8947, 0.8571, 0.8947, 0.8571, 0.9474, 0.8214, 0.9474, 0.8214, 0.9474, 0.8571, 0.9474, 0.8571, 1.0, 0.8214, 1.0, 0.8214, -4.441e-16, 0.8571, -4.441e-16, 0.8571, 0.05263, 0.8214, 0.05263, 0.8214, 0.05263, 0.8571, 0.05263, 0.8571, 0.1053, 0.8214, 0.1053, 0.8214, 0.1053, 0.8571, 0.1053, 0.8571, 0.1579, 0.8214, 0.1579, 0.8214, 0.1579, 0.8571, 0.1579, 0.8571, 0.2105, 0.8214, 0.2105, 0.8214, 0.2105, 0.8571, 0.2105, 0.8571, 0.2632, 0.8214, 0.2632, 0.8214, 0.2632, 0.8571, 0.2632, 0.8571, 0.3158, 0.8214, 0.3158, 0.8214, 0.3158, 0.8571, 0.3158, 0.8571, 0.3684, 0.8214, 0.3684, 0.8214, 0.3684, 0.8571, 0.3684, 0.8571, 0.4211, 0.8214, 0.4211, 0.8214, 0.4211, 0.8571, 0.4211, 0.8571, 0.4737, 0.8214, 0.4737, 0.8214, 0.4737, 0.8571, 0.4737, 0.8571, 0.5263, 0.8214, 0.5263, 0.8571, 0.5263, 0.8929, 0.5263, 0.8929, 0.5789, 0.8571, 0.5789, 0.8571, 0.5789, 0.8929, 0.5789, 0.8929, 0.6316, 0.8571, 0.6316, 0.8571, 0.6316, 0.8929, 0.6316, 0.8929, 0.6842, 0.8571, 0.6842, 0.8571, 0.6842, 0.8929, 0.6842, 0.8929, 0.7368, 0.8571, 0.7368, 0.8571, 0.7368, 0.8929, 0.7368, 0.8929, 0.7895, 0.8571, 0.7895, 0.8571, 0.7895, 0.8929, 0.7895, 0.8929, 0.8421, 0.8571, 0.8421, 0.8571, 0.8421, 0.8929, 0.8421, 0.8929, 0.8947, 0.8571, 0.8947, 0.8571, 0.8947, 0.8929, 0.8947, 0.8929, 0.9474, 0.8571, 0.9474, 0.8571, 0.9474, 0.8929, 0.9474, 0.8929, 1.0, 0.8571, 1.0, 0.8571, -4.441e-16, 0.8929, -4.441e-16, 0.8929, 0.05263, 0.8571, 0.05263, 0.8571, 0.05263, 0.8929, 0.05263, 0.8929, 0.1053, 0.8571, 0.1053, 0.8571, 0.1053, 0.8929, 0.1053, 0.8929, 0.1579, 0.8571, 0.1579, 0.8571, 0.1579, 0.8929, 0.1579, 0.8929, 0.2105, 0.8571, 0.2105, 0.8571, 0.2105, 0.8929, 0.2105, 0.8929, 0.2632, 0.8571, 0.2632, 0.8571, 0.2632, 0.8929, 0.2632, 0.8929, 0.3158, 0.8571, 0.3158, 0.8571, 0.3158, 0.8929, 0.3158, 0.8929, 0.3684, 0.8571, 0.3684, 0.8571, 0.3684, 0.8929, 0.3684, 0.8929, 0.4211, 0.8571, 0.4211, 0.8571, 0.4211, 0.8929, 0.4211, 0.8929, 0.4737, 0.8571, 0.4737, 0.8571, 0.4737, 0.8929, 0.4737, 0.8929, 0.5263, 0.8571, 0.5263, 0.8929, 0.5263, 0.9287, 0.5271, 0.9287, 0.5798, 0.8929, 0.5789, 0.8929, 0.5789, 0.9287, 0.5798, 0.9288, 0.632, 0.8929, 0.6316, 0.8929, 0.6316, 0.9288, 0.632, 0.9288, 0.6841, 0.8929, 0.6842, 0.8929, 0.6842, 0.9288, 0.6841, 0.9287, 0.7368, 0.8929, 0.7368, 0.8929, 0.7368, 0.9287, 0.7368, 0.9287, 0.7893, 0.8929, 0.7895, 0.8929, 0.7895, 0.9287, 0.7893, 0.9286, 0.842, 0.8929, 0.8421, 0.8929, 0.8421, 0.9286, 0.842, 0.9286, 0.8947, 0.8929, 0.8947, 0.8929, 0.8947, 0.9286, 0.8947, 0.9286, 0.9474, 0.8929, 0.9474, 0.8929, 0.9474, 0.9286, 0.9474, 0.9286, 1.0, 0.8929, 1.0, 0.8929, -4.441e-16, 0.9286, -4.441e-16, 0.9286, 0.05263, 0.8929, 0.05263, 0.8929, 0.05263, 0.9286, 0.05263, 0.9286, 0.1053, 0.8929, 0.1053, 0.8929, 0.1053, 0.9286, 0.1053, 0.9286, 0.1579, 0.8929, 0.1579, 0.8929, 0.1579, 0.9286, 0.1579, 0.9286, 0.2105, 0.8929, 0.2105, 0.8929, 0.2105, 0.9286, 0.2105, 0.9286, 0.2632, 0.8929, 0.2632, 0.8929, 0.2632, 0.9286, 0.2632, 0.9286, 0.3158, 0.8929, 0.3158, 0.8929, 0.3158, 0.9286, 0.3158, 0.9286, 0.3684, 0.8929, 0.3684, 0.8929, 0.3684, 0.9286, 0.3684, 0.9286, 0.4211, 0.8929, 0.4211, 0.8929, 0.4211, 0.9286, 0.4211, 0.9286, 0.4741, 0.8929, 0.4737, 0.8929, 0.4737, 0.9286, 0.4741, 0.9287, 0.5271, 0.8929, 0.5263, 0.9287, 0.5271, 0.965, 0.5349, 0.9651, 0.5856, 0.9287, 0.5798, 0.9287, 0.5798, 0.9651, 0.5856, 0.9652, 0.6343, 0.9288, 0.632, 0.9288, 0.632, 0.9652, 0.6343, 0.9652, 0.6848, 0.9288, 0.6841, 0.9288, 0.6841, 0.9652, 0.6848, 0.965, 0.736, 0.9287, 0.7368, 0.9287, 0.7368, 0.965, 0.736, 0.9649, 0.7877, 0.9287, 0.7893, 0.9287, 0.7893, 0.9649, 0.7877, 0.9646, 0.8409, 0.9286, 0.842, 0.9286, 0.842, 0.9646, 0.8409, 0.9644, 0.8944, 0.9286, 0.8947, 0.9286, 0.8947, 0.9644, 0.8944, 0.9643, 0.9474, 0.9286, 0.9474, 0.9286, 0.9474, 0.9643, 0.9474, 0.9643, 1.0, 0.9286, 1.0, 0.9286, -4.441e-16, 0.9643, -4.441e-16, 0.9643, 0.05263, 0.9286, 0.05263, 0.9286, 0.05263, 0.9643, 0.05263, 0.9643, 0.1053, 0.9286, 0.1053, 0.9286, 0.1053, 0.9643, 0.1053, 0.9643, 0.1579, 0.9286, 0.1579, 0.9286, 0.1579, 0.9643, 0.1579, 0.9643, 0.2105, 0.9286, 0.2105, 0.9286, 0.2105, 0.9643, 0.2105, 0.9643, 0.2632, 0.9286, 0.2632, 0.9286, 0.2632, 0.9643, 0.2632, 0.9644, 0.3164, 0.9286, 0.3158, 0.9286, 0.3158, 0.9644, 0.3164, 0.9646, 0.3708, 0.9286, 0.3684, 0.9286, 0.3684, 0.9646, 0.3708, 0.9648, 0.4262, 0.9286, 0.4211, 0.9286, 0.4211, 0.9648, 0.4262, 0.9649, 0.4815, 0.9286, 0.4741, 0.9286, 0.4741, 0.9649, 0.4815, 0.965, 0.5349, 0.9287, 0.5271, 0.965, 0.5349, 1.002, 0.5475, 1.002, 0.5965, 0.9651, 0.5856, 0.9651, 0.5856, 1.002, 0.5965, 1.002, 0.6412, 0.9652, 0.6343, 0.9652, 0.6343, 1.002, 0.6412, 1.002, 0.6855, 0.9652, 0.6848, 0.9652, 0.6848, 1.002, 0.6855, 1.001, 0.7331, 0.965, 0.736, 0.965, 0.736, 1.001, 0.7331, 1.001, 0.7848, 0.9649, 0.7877, 0.9649, 0.7877, 1.001, 0.7848, 1.001, 0.8391, 0.9646, 0.8409, 0.9646, 0.8409, 1.001, 0.8391, 1.0, 0.8936, 0.9644, 0.8944, 0.9644, 0.8944, 1.0, 0.8936, 1.0, 0.9472, 0.9643, 0.9474, 0.9643, 0.9474, 1.0, 0.9472, 1.0, 1.0, 0.9643, 1.0, 0.9643, -4.441e-16, 1.0, -4.441e-16, 1.0, 0.05263, 0.9643, 0.05263, 0.9643, 0.05263, 1.0, 0.05263, 1.0, 0.1053, 0.9643, 0.1053, 0.9643, 0.1053, 1.0, 0.1053, 1.0, 0.1579, 0.9643, 0.1579, 0.9643, 0.1579, 1.0, 0.1579, 1.0, 0.2105, 0.9643, 0.2105, 0.9643, 0.2105, 1.0, 0.2105, 1.0, 0.2636, 0.9643, 0.2632, 0.9643, 0.2632, 1.0, 0.2636, 1.0, 0.3182, 0.9644, 0.3164, 0.9644, 0.3164, 1.0, 0.3182, 1.001, 0.3752, 0.9646, 0.3708, 0.9646, 0.3708, 1.001, 0.3752, 1.001, 0.4342, 0.9648, 0.4262, 0.9648, 0.4262, 1.001, 0.4342, 1.001, 0.4927, 0.9649, 0.4815, 0.9649, 0.4815, 1.001, 0.4927, 1.002, 0.5475, 0.965, 0.5349, 0.0005105, 0.5453, 0.0349, 0.5505, 0.03461, 0.5964, 0.0004341, 0.5927, 0.0004341, 0.5927, 0.03461, 0.5964, 0.03476, 0.6378, 0.0005557, 0.6366, 0.0005557, 0.6366, 0.03476, 0.6378, 0.03512, 0.6892, 0.0006161, 0.6883, 0.0006161, 0.6883, 0.03512, 0.6892, 0.03538, 0.7344, 0.0006013, 0.7349, 0.0006013, 0.7349, 0.03538, 0.7344, 0.03571, 0.7848, 0.0006098, 0.7856, 0.0006098, 0.7856, 0.03571, 0.7848, 0.03581, 0.8386, 0.0004371, 0.8393, 0.0004371, 0.8393, 0.03581, 0.8386, 0.03573, 0.8933, 0.0001837, 0.8937, 0.0001837, 0.8937, 0.03573, 0.8933, 0.03572, 0.9471, 2.183e-05, 0.9472, 2.183e-05, 0.9472, 0.03572, 0.9471, 0.03571, 1.0, -2.22e-16, 1.0, -2.22e-16, -4.441e-16, 0.03571, -4.441e-16, 0.03571, 0.05263, -2.22e-16, 0.05263, -2.22e-16, 0.05263, 0.03571, 0.05263, 0.03571, 0.1053, -2.22e-16, 0.1053, -2.22e-16, 0.1053, 0.03571, 0.1053, 0.03571, 0.1579, -2.22e-16, 0.1579, -2.22e-16, 0.1579, 0.03571, 0.1579, 0.03572, 0.2106, 4.673e-06, 0.2105, 4.673e-06, 0.2105, 0.03572, 0.2106, 0.03572, 0.2641, 7.969e-05, 0.2637, 7.969e-05, 0.2637, 0.03572, 0.2641, 0.0358, 0.3198, 0.0002654, 0.3186, 0.0002654, 0.3186, 0.0358, 0.3198, 0.03584, 0.3784, 0.0005039, 0.3759, 0.0005039, 0.3759, 0.03584, 0.3784, 0.03572, 0.4387, 0.000662, 0.4347, 0.000662, 0.4347, 0.03572, 0.4387, 0.03537, 0.4973, 0.0006469, 0.4922, 0.0006469, 0.4922, 0.03537, 0.4973, 0.0349, 0.5505, 0.0005105, 0.5453, 0.0349, 0.5505, 0.07106, 0.5453, 0.07115, 0.5927, 0.03461, 0.5964, 0.03461, 0.5964, 0.07115, 0.5927, 0.07103, 0.6366, 0.03476, 0.6378, 0.03476, 0.6378, 0.07103, 0.6366, 0.07095, 0.6883, 0.03512, 0.6892, 0.03512, 0.6892, 0.07095, 0.6883, 0.07093, 0.7349, 0.03538, 0.7344, 0.03538, 0.7344, 0.07093, 0.7349, 0.07089, 0.7856, 0.03571, 0.7848, 0.03571, 0.7848, 0.07089, 0.7856, 0.07103, 0.8393, 0.03581, 0.8386, 0.03581, 0.8386, 0.07103, 0.8393, 0.07126, 0.8936, 0.03573, 0.8933, 0.03573, 0.8933, 0.07126, 0.8936, 0.07141, 0.9472, 0.03572, 0.9471, 0.03572, 0.9471, 0.07141, 0.9472, 0.07143, 1.0, 0.03571, 1.0, 0.03571, -4.441e-16, 0.07143, -4.441e-16, 0.07143, 0.05263, 0.03571, 0.05263, 0.03571, 0.05263, 0.07143, 0.05263, 0.07143, 0.1053, 0.03571, 0.1053, 0.03571, 0.1053, 0.07143, 0.1053, 0.07143, 0.1579, 0.03571, 0.1579, 0.03571, 0.1579, 0.07143, 0.1579, 0.07142, 0.2105, 0.03572, 0.2106, 0.03572, 0.2106, 0.07142, 0.2105, 0.07136, 0.2637, 0.03572, 0.2641, 0.03572, 0.2641, 0.07136, 0.2637, 0.07119, 0.3186, 0.0358, 0.3198, 0.0358, 0.3198, 0.07119, 0.3186, 0.07097, 0.3759, 0.03584, 0.3784, 0.03584, 0.3784, 0.07097, 0.3759, 0.07085, 0.4347, 0.03572, 0.4387, 0.03572, 0.4387, 0.07085, 0.4347, 0.07089, 0.4922, 0.03537, 0.4973, 0.03537, 0.4973, 0.07089, 0.4922, 0.07106, 0.5453, 0.0349, 0.5505, 0.07106, 0.5453, 0.1065, 0.5349, 0.1064, 0.5855, 0.07115, 0.5927, 0.07115, 0.5927, 0.1064, 0.5855, 0.1063, 0.6342, 0.07103, 0.6366, 0.07103, 0.6366, 0.1063, 0.6342, 0.1064, 0.6864, 0.07095, 0.6883, 0.07095, 0.6883, 0.1064, 0.6864, 0.1065, 0.736, 0.07093, 0.7349, 0.07093, 0.7349, 0.1065, 0.736, 0.1066, 0.7877, 0.07089, 0.7856, 0.07089, 0.7856, 0.1066, 0.7877, 0.1068, 0.8409, 0.07103, 0.8393, 0.07103, 0.8393, 0.1068, 0.8409, 0.107, 0.8944, 0.07126, 0.8936, 0.07126, 0.8936, 0.107, 0.8944, 0.1071, 0.9474, 0.07141, 0.9472, 0.07141, 0.9472, 0.1071, 0.9474, 0.1071, 1.0, 0.07143, 1.0, 0.07143, -4.441e-16, 0.1071, -4.441e-16, 0.1071, 0.05263, 0.07143, 0.05263, 0.07143, 0.05263, 0.1071, 0.05263, 0.1071, 0.1053, 0.07143, 0.1053, 0.07143, 0.1053, 0.1071, 0.1053, 0.1071, 0.1579, 0.07143, 0.1579, 0.07143, 0.1579, 0.1071, 0.1579, 0.1071, 0.2105, 0.07142, 0.2105, 0.07142, 0.2105, 0.1071, 0.2105, 0.1071, 0.2632, 0.07136, 0.2637, 0.07136, 0.2637, 0.1071, 0.2632, 0.1071, 0.3164, 0.07119, 0.3186, 0.07119, 0.3186, 0.1071, 0.3164, 0.1069, 0.3708, 0.07097, 0.3759, 0.07097, 0.3759, 0.1069, 0.3708, 0.1067, 0.4262, 0.07085, 0.4347, 0.07085, 0.4347, 0.1067, 0.4262, 0.1065, 0.4815, 0.07089, 0.4922, 0.07089, 0.4922, 0.1065, 0.4815, 0.1065, 0.5349, 0.07106, 0.5453, 0.1065, 0.5349, 0.1428, 0.5271, 0.1427, 0.5798, 0.1064, 0.5855, 0.1064, 0.5855, 0.1427, 0.5798, 0.1427, 0.632, 0.1063, 0.6342, 0.1063, 0.6342, 0.1427, 0.632, 0.1426, 0.6841, 0.1064, 0.6864, 0.1064, 0.6864, 0.1426, 0.6841, 0.1427, 0.7368, 0.1065, 0.736, 0.1065, 0.736, 0.1427, 0.7368, 0.1428, 0.7893, 0.1066, 0.7877, 0.1066, 0.7877, 0.1428, 0.7893, 0.1428, 0.842, 0.1068, 0.8409, 0.1068, 0.8409, 0.1428, 0.842, 0.1429, 0.8947, 0.107, 0.8944, 0.107, 0.8944, 0.1429, 0.8947, 0.1429, 0.9474, 0.1071, 0.9474, 0.1071, 0.9474, 0.1429, 0.9474, 0.1429, 1.0, 0.1071, 1.0, 0.1071, -4.441e-16, 0.1429, -4.441e-16, 0.1429, 0.05263, 0.1071, 0.05263, 0.1071, 0.05263, 0.1429, 0.05263, 0.1429, 0.1053, 0.1071, 0.1053, 0.1071, 0.1053, 0.1429, 0.1053, 0.1429, 0.1579, 0.1071, 0.1579, 0.1071, 0.1579, 0.1429, 0.1579, 0.1429, 0.2105, 0.1071, 0.2105, 0.1071, 0.2105, 0.1429, 0.2105, 0.1429, 0.2632, 0.1071, 0.2632, 0.1071, 0.2632, 0.1429, 0.2632, 0.1429, 0.3158, 0.1071, 0.3164, 0.1071, 0.3164, 0.1429, 0.3158, 0.1429, 0.3684, 0.1069, 0.3708, 0.1069, 0.3708, 0.1429, 0.3684, 0.1429, 0.4211, 0.1067, 0.4262, 0.1067, 0.4262, 0.1429, 0.4211, 0.1428, 0.4741, 0.1065, 0.4815, 0.1065, 0.4815, 0.1428, 0.4741, 0.1428, 0.5271, 0.1065, 0.5349, 0.1428, 0.5271, 0.1786, 0.5263, 0.1786, 0.5789, 0.1427, 0.5798, 0.1427, 0.5798, 0.1786, 0.5789, 0.1786, 0.6316, 0.1427, 0.632, 0.1427, 0.632, 0.1786, 0.6316, 0.1786, 0.6842, 0.1426, 0.6841, 0.1426, 0.6841, 0.1786, 0.6842, 0.1786, 0.7368, 0.1427, 0.7368, 0.1427, 0.7368, 0.1786, 0.7368, 0.1786, 0.7895, 0.1428, 0.7893, 0.1428, 0.7893, 0.1786, 0.7895, 0.1786, 0.8421, 0.1428, 0.842, 0.1428, 0.842, 0.1786, 0.8421, 0.1786, 0.8947, 0.1429, 0.8947, 0.1429, 0.8947, 0.1786, 0.8947, 0.1786, 0.9474, 0.1429, 0.9474, 0.1429, 0.9474, 0.1786, 0.9474, 0.1786, 1.0, 0.1429, 1.0, 0.1429, -4.441e-16, 0.1786, -4.441e-16, 0.1786, 0.05263, 0.1429, 0.05263, 0.1429, 0.05263, 0.1786, 0.05263, 0.1786, 0.1053, 0.1429, 0.1053, 0.1429, 0.1053, 0.1786, 0.1053, 0.1786, 0.1579, 0.1429, 0.1579, 0.1429, 0.1579, 0.1786, 0.1579, 0.1786, 0.2105, 0.1429, 0.2105, 0.1429, 0.2105, 0.1786, 0.2105, 0.1786, 0.2632, 0.1429, 0.2632, 0.1429, 0.2632, 0.1786, 0.2632, 0.1786, 0.3158, 0.1429, 0.3158, 0.1429, 0.3158, 0.1786, 0.3158, 0.1786, 0.3684, 0.1429, 0.3684, 0.1429, 0.3684, 0.1786, 0.3684, 0.1786, 0.4211, 0.1429, 0.4211, 0.1429, 0.4211, 0.1786, 0.4211, 0.1786, 0.4737, 0.1428, 0.4741, 0.1428, 0.4741, 0.1786, 0.4737, 0.1786, 0.5263, 0.1428, 0.5271, 0.1786, 0.5263, 0.2143, 0.5263, 0.2143, 0.5789, 0.1786, 0.5789, 0.1786, 0.5789, 0.2143, 0.5789, 0.2143, 0.6316, 0.1786, 0.6316, 0.1786, 0.6316, 0.2143, 0.6316, 0.2143, 0.6842, 0.1786, 0.6842, 0.1786, 0.6842, 0.2143, 0.6842, 0.2143, 0.7368, 0.1786, 0.7368, 0.1786, 0.7368, 0.2143, 0.7368, 0.2143, 0.7895, 0.1786, 0.7895, 0.1786, 0.7895, 0.2143, 0.7895, 0.2143, 0.8421, 0.1786, 0.8421, 0.1786, 0.8421, 0.2143, 0.8421, 0.2143, 0.8947, 0.1786, 0.8947, 0.1786, 0.8947, 0.2143, 0.8947, 0.2143, 0.9474, 0.1786, 0.9474, 0.1786, 0.9474, 0.2143, 0.9474, 0.2143, 1.0, 0.1786, 1.0, 0.1786, -4.441e-16, 0.2143, -4.441e-16, 0.2143, 0.05263, 0.1786, 0.05263, 0.1786, 0.05263, 0.2143, 0.05263, 0.2143, 0.1053, 0.1786, 0.1053, 0.1786, 0.1053, 0.2143, 0.1053, 0.2143, 0.1579, 0.1786, 0.1579, 0.1786, 0.1579, 0.2143, 0.1579, 0.2143, 0.2105, 0.1786, 0.2105, 0.1786, 0.2105, 0.2143, 0.2105, 0.2143, 0.2632, 0.1786, 0.2632, 0.1786, 0.2632, 0.2143, 0.2632, 0.2143, 0.3158, 0.1786, 0.3158, 0.1786, 0.3158, 0.2143, 0.3158, 0.2143, 0.3684, 0.1786, 0.3684, 0.1786, 0.3684, 0.2143, 0.3684, 0.2143, 0.4211, 0.1786, 0.4211, 0.1786, 0.4211, 0.2143, 0.4211, 0.2143, 0.4737, 0.1786, 0.4737, 0.1786, 0.4737, 0.2143, 0.4737, 0.2143, 0.5263, 0.1786, 0.5263, 0.2143, 0.5263, 0.25, 0.5263, 0.25, 0.5789, 0.2143, 0.5789, 0.2143, 0.5789, 0.25, 0.5789, 0.25, 0.6316, 0.2143, 0.6316, 0.2143, 0.6316, 0.25, 0.6316, 0.25, 0.6842, 0.2143, 0.6842, 0.2143, 0.6842, 0.25, 0.6842, 0.25, 0.7368, 0.2143, 0.7368, 0.2143, 0.7368, 0.25, 0.7368, 0.25, 0.7895, 0.2143, 0.7895, 0.2143, 0.7895, 0.25, 0.7895, 0.25, 0.8421, 0.2143, 0.8421, 0.2143, 0.8421, 0.25, 0.8421, 0.25, 0.8947, 0.2143, 0.8947, 0.2143, 0.8947, 0.25, 0.8947, 0.25, 0.9474, 0.2143, 0.9474, 0.2143, 0.9474, 0.25, 0.9474, 0.25, 1.0, 0.2143, 1.0, 0.2143, -4.441e-16, 0.25, -4.441e-16, 0.25, 0.05263, 0.2143, 0.05263, 0.2143, 0.05263, 0.25, 0.05263, 0.25, 0.1053, 0.2143, 0.1053, 0.2143, 0.1053, 0.25, 0.1053, 0.25, 0.1579, 0.2143, 0.1579, 0.2143, 0.1579, 0.25, 0.1579, 0.25, 0.2105, 0.2143, 0.2105, 0.2143, 0.2105, 0.25, 0.2105, 0.25, 0.2632, 0.2143, 0.2632, 0.2143, 0.2632, 0.25, 0.2632, 0.25, 0.3158, 0.2143, 0.3158, 0.2143, 0.3158, 0.25, 0.3158, 0.25, 0.3684, 0.2143, 0.3684, 0.2143, 0.3684, 0.25, 0.3684, 0.25, 0.4211, 0.2143, 0.4211, 0.2143, 0.4211, 0.25, 0.4211, 0.25, 0.4737, 0.2143, 0.4737, 0.2143, 0.4737, 0.25, 0.4737, 0.25, 0.5263, 0.2143, 0.5263, 0.25, 0.5263, 0.2857, 0.5263, 0.2857, 0.5789, 0.25, 0.5789, 0.25, 0.5789, 0.2857, 0.5789, 0.2857, 0.6316, 0.25, 0.6316, 0.25, 0.6316, 0.2857, 0.6316, 0.2857, 0.6842, 0.25, 0.6842, 0.25, 0.6842, 0.2857, 0.6842, 0.2857, 0.7368, 0.25, 0.7368, 0.25, 0.7368, 0.2857, 0.7368, 0.2857, 0.7895, 0.25, 0.7895, 0.25, 0.7895, 0.2857, 0.7895, 0.2857, 0.8421, 0.25, 0.8421, 0.25, 0.8421, 0.2857, 0.8421, 0.2857, 0.8947, 0.25, 0.8947, 0.25, 0.8947, 0.2857, 0.8947, 0.2857, 0.9474, 0.25, 0.9474, 0.25, 0.9474, 0.2857, 0.9474, 0.2857, 1.0, 0.25, 1.0, 0.25, -4.441e-16, 0.2857, -4.441e-16, 0.2857, 0.05263, 0.25, 0.05263, 0.25, 0.05263, 0.2857, 0.05263, 0.2857, 0.1053, 0.25, 0.1053, 0.25, 0.1053, 0.2857, 0.1053, 0.2857, 0.1579, 0.25, 0.1579, 0.25, 0.1579, 0.2857, 0.1579, 0.2857, 0.2105, 0.25, 0.2105, 0.25, 0.2105, 0.2857, 0.2105, 0.2857, 0.2632, 0.25, 0.2632, 0.25, 0.2632, 0.2857, 0.2632, 0.2857, 0.3158, 0.25, 0.3158, 0.25, 0.3158, 0.2857, 0.3158, 0.2857, 0.3684, 0.25, 0.3684, 0.25, 0.3684, 0.2857, 0.3684, 0.2857, 0.4211, 0.25, 0.4211, 0.25, 0.4211, 0.2857, 0.4211, 0.2857, 0.4737, 0.25, 0.4737, 0.25, 0.4737, 0.2857, 0.4737, 0.2857, 0.5263, 0.25, 0.5263, 0.2857, 0.5263, 0.3214, 0.5263, 0.3214, 0.5789, 0.2857, 0.5789, 0.2857, 0.5789, 0.3214, 0.5789, 0.3214, 0.6316, 0.2857, 0.6316, 0.2857, 0.6316, 0.3214, 0.6316, 0.3214, 0.6842, 0.2857, 0.6842, 0.2857, 0.6842, 0.3214, 0.6842, 0.3214, 0.7368, 0.2857, 0.7368, 0.2857, 0.7368, 0.3214, 0.7368, 0.3214, 0.7895, 0.2857, 0.7895, 0.2857, 0.7895, 0.3214, 0.7895, 0.3214, 0.8421, 0.2857, 0.8421, 0.2857, 0.8421, 0.3214, 0.8421, 0.3214, 0.8947, 0.2857, 0.8947, 0.2857, 0.8947, 0.3214, 0.8947, 0.3214, 0.9474, 0.2857, 0.9474, 0.2857, 0.9474, 0.3214, 0.9474, 0.3214, 1.0, 0.2857, 1.0, 0.2857, -4.441e-16, 0.3214, -4.441e-16, 0.3214, 0.05263, 0.2857, 0.05263, 0.2857, 0.05263, 0.3214, 0.05263, 0.3214, 0.1053, 0.2857, 0.1053, 0.2857, 0.1053, 0.3214, 0.1053, 0.3214, 0.1579, 0.2857, 0.1579, 0.2857, 0.1579, 0.3214, 0.1579, 0.3214, 0.2105, 0.2857, 0.2105, 0.2857, 0.2105, 0.3214, 0.2105, 0.3214, 0.2632, 0.2857, 0.2632, 0.2857, 0.2632, 0.3214, 0.2632, 0.3214, 0.3158, 0.2857, 0.3158, 0.2857, 0.3158, 0.3214, 0.3158, 0.3214, 0.3684, 0.2857, 0.3684, 0.2857, 0.3684, 0.3214, 0.3684, 0.3214, 0.4211, 0.2857, 0.4211, 0.2857, 0.4211, 0.3214, 0.4211, 0.3214, 0.4737, 0.2857, 0.4737, 0.2857, 0.4737, 0.3214, 0.4737, 0.3214, 0.5263, 0.2857, 0.5263, 0.3214, 0.5263, 0.3571, 0.5263, 0.3571, 0.5789, 0.3214, 0.5789, 0.3214, 0.5789, 0.3571, 0.5789, 0.3571, 0.6316, 0.3214, 0.6316, 0.3214, 0.6316, 0.3571, 0.6316, 0.3571, 0.6842, 0.3214, 0.6842, 0.3214, 0.6842, 0.3571, 0.6842, 0.3571, 0.7368, 0.3214, 0.7368, 0.3214, 0.7368, 0.3571, 0.7368, 0.3571, 0.7895, 0.3214, 0.7895, 0.3214, 0.7895, 0.3571, 0.7895, 0.3571, 0.8421, 0.3214, 0.8421, 0.3214, 0.8421, 0.3571, 0.8421, 0.3571, 0.8947, 0.3214, 0.8947, 0.3214, 0.8947, 0.3571, 0.8947, 0.3571, 0.9474, 0.3214, 0.9474, 0.3214, 0.9474, 0.3571, 0.9474, 0.3571, 1.0, 0.3214, 1.0, 0.3214, -4.441e-16, 0.3571, -4.441e-16, 0.3571, 0.05263, 0.3214, 0.05263, 0.3214, 0.05263, 0.3571, 0.05263, 0.3571, 0.1053, 0.3214, 0.1053, 0.3214, 0.1053, 0.3571, 0.1053, 0.3571, 0.1579, 0.3214, 0.1579, 0.3214, 0.1579, 0.3571, 0.1579, 0.3571, 0.2105, 0.3214, 0.2105, 0.3214, 0.2105, 0.3571, 0.2105, 0.3571, 0.2632, 0.3214, 0.2632, 0.3214, 0.2632, 0.3571, 0.2632, 0.3571, 0.3158, 0.3214, 0.3158, 0.3214, 0.3158, 0.3571, 0.3158, 0.3571, 0.3684, 0.3214, 0.3684, 0.3214, 0.3684, 0.3571, 0.3684, 0.3571, 0.4211, 0.3214, 0.4211, 0.3214, 0.4211, 0.3571, 0.4211, 0.3571, 0.4737, 0.3214, 0.4737, 0.3214, 0.4737, 0.3571, 0.4737, 0.3571, 0.5263, 0.3214, 0.5263, 0.3571, 0.5263, 0.3929, 0.5263, 0.3929, 0.5789, 0.3571, 0.5789, 0.3571, 0.5789, 0.3929, 0.5789, 0.3929, 0.6316, 0.3571, 0.6316, 0.3571, 0.6316, 0.3929, 0.6316, 0.3929, 0.6842, 0.3571, 0.6842, 0.3571, 0.6842, 0.3929, 0.6842, 0.3929, 0.7368, 0.3571, 0.7368, 0.3571, 0.7368, 0.3929, 0.7368, 0.3929, 0.7895, 0.3571, 0.7895, 0.3571, 0.7895, 0.3929, 0.7895, 0.3929, 0.8421, 0.3571, 0.8421, 0.3571, 0.8421, 0.3929, 0.8421, 0.3929, 0.8947, 0.3571, 0.8947, 0.3571, 0.8947, 0.3929, 0.8947, 0.3929, 0.9474, 0.3571, 0.9474, 0.3571, 0.9474, 0.3929, 0.9474, 0.3929, 1.0, 0.3571, 1.0, 0.3571, -4.441e-16, 0.3929, -4.441e-16, 0.3929, 0.05263, 0.3571, 0.05263, 0.3571, 0.05263, 0.3929, 0.05263, 0.3929, 0.1053, 0.3571, 0.1053, 0.3571, 0.1053, 0.3929, 0.1053, 0.3929, 0.1579, 0.3571, 0.1579, 0.3571, 0.1579, 0.3929, 0.1579, 0.3929, 0.2105, 0.3571, 0.2105, 0.3571, 0.2105, 0.3929, 0.2105, 0.3929, 0.2632, 0.3571, 0.2632, 0.3571, 0.2632, 0.3929, 0.2632, 0.3929, 0.3158, 0.3571, 0.3158, 0.3571, 0.3158, 0.3929, 0.3158, 0.3929, 0.3684, 0.3571, 0.3684, 0.3571, 0.3684, 0.3929, 0.3684, 0.3929, 0.4211, 0.3571, 0.4211, 0.3571, 0.4211, 0.3929, 0.4211, 0.3929, 0.4737, 0.3571, 0.4737, 0.3571, 0.4737, 0.3929, 0.4737, 0.3929, 0.5263, 0.3571, 0.5263, 0.3929, 0.5263, 0.4286, 0.5263, 0.4286, 0.5789, 0.3929, 0.5789, 0.3929, 0.5789, 0.4286, 0.5789, 0.4286, 0.6316, 0.3929, 0.6316, 0.3929, 0.6316, 0.4286, 0.6316, 0.4286, 0.6842, 0.3929, 0.6842, 0.3929, 0.6842, 0.4286, 0.6842, 0.4286, 0.7368, 0.3929, 0.7368, 0.3929, 0.7368, 0.4286, 0.7368, 0.4286, 0.7895, 0.3929, 0.7895, 0.3929, 0.7895, 0.4286, 0.7895, 0.4286, 0.8421, 0.3929, 0.8421, 0.3929, 0.8421, 0.4286, 0.8421, 0.4286, 0.8947, 0.3929, 0.8947, 0.3929, 0.8947, 0.4286, 0.8947, 0.4286, 0.9474, 0.3929, 0.9474, 0.3929, 0.9474, 0.4286, 0.9474, 0.4286, 1.0, 0.3929, 1.0, 0.3929, -4.441e-16, 0.4286, -4.441e-16, 0.4286, 0.05263, 0.3929, 0.05263, 0.3929, 0.05263, 0.4286, 0.05263, 0.4286, 0.1053, 0.3929, 0.1053, 0.3929, 0.1053, 0.4286, 0.1053, 0.4286, 0.1579, 0.3929, 0.1579, 0.3929, 0.1579, 0.4286, 0.1579, 0.4286, 0.2105, 0.3929, 0.2105, 0.3929, 0.2105, 0.4286, 0.2105, 0.4286, 0.2632, 0.3929, 0.2632, 0.3929, 0.2632, 0.4286, 0.2632, 0.4286, 0.3158, 0.3929, 0.3158, 0.3929, 0.3158, 0.4286, 0.3158, 0.4286, 0.3684, 0.3929, 0.3684, 0.3929, 0.3684, 0.4286, 0.3684, 0.4286, 0.4211, 0.3929, 0.4211, 0.3929, 0.4211, 0.4286, 0.4211, 0.4286, 0.4737, 0.3929, 0.4737, 0.3929, 0.4737, 0.4286, 0.4737, 0.4286, 0.5263, 0.3929, 0.5263, 0.4286, 0.5263, 0.4643, 0.5263, 0.4643, 0.5789, 0.4286, 0.5789, 0.4286, 0.5789, 0.4643, 0.5789, 0.4643, 0.6316, 0.4286, 0.6316, 0.4286, 0.6316, 0.4643, 0.6316, 0.4643, 0.6842, 0.4286, 0.6842, 0.4286, 0.6842, 0.4643, 0.6842, 0.4643, 0.7368, 0.4286, 0.7368, 0.4286, 0.7368, 0.4643, 0.7368, 0.4643, 0.7895, 0.4286, 0.7895, 0.4286, 0.7895, 0.4643, 0.7895, 0.4643, 0.8421, 0.4286, 0.8421, 0.4286, 0.8421, 0.4643, 0.8421, 0.4643, 0.8947, 0.4286, 0.8947, 0.4286, 0.8947, 0.4643, 0.8947, 0.4643, 0.9474, 0.4286, 0.9474, 0.4286, 0.9474, 0.4643, 0.9474, 0.4643, 1.0, 0.4286, 1.0, 0.4286, -4.441e-16, 0.4643, -4.441e-16, 0.4643, 0.05263, 0.4286, 0.05263, 0.4286, 0.05263, 0.4643, 0.05263, 0.4643, 0.1053, 0.4286, 0.1053, 0.4286, 0.1053, 0.4643, 0.1053, 0.4643, 0.1579, 0.4286, 0.1579, 0.4286, 0.1579, 0.4643, 0.1579, 0.4643, 0.2105, 0.4286, 0.2105, 0.4286, 0.2105, 0.4643, 0.2105, 0.4643, 0.2632, 0.4286, 0.2632, 0.4286, 0.2632, 0.4643, 0.2632, 0.4643, 0.3158, 0.4286, 0.3158, 0.4286, 0.3158, 0.4643, 0.3158, 0.4643, 0.3684, 0.4286, 0.3684, 0.4286, 0.3684, 0.4643, 0.3684, 0.4643, 0.4211, 0.4286, 0.4211, 0.4286, 0.4211, 0.4643, 0.4211, 0.4643, 0.4737, 0.4286, 0.4737, 0.4286, 0.4737, 0.4643, 0.4737, 0.4643, 0.5263, 0.4286, 0.5263, 0.4643, 0.5263, 0.5, 0.5263, 0.5, 0.5789, 0.4643, 0.5789, 0.4643, 0.5789, 0.5, 0.5789, 0.5, 0.6316, 0.4643, 0.6316, 0.4643, 0.6316, 0.5, 0.6316, 0.5, 0.6842, 0.4643, 0.6842, 0.4643, 0.6842, 0.5, 0.6842, 0.5, 0.7368, 0.4643, 0.7368, 0.4643, 0.7368, 0.5, 0.7368, 0.5, 0.7895, 0.4643, 0.7895, 0.4643, 0.7895, 0.5, 0.7895, 0.5, 0.8421, 0.4643, 0.8421, 0.4643, 0.8421, 0.5, 0.8421, 0.5, 0.8947, 0.4643, 0.8947, 0.4643, 0.8947, 0.5, 0.8947, 0.5, 0.9474, 0.4643, 0.9474, 0.4643, 0.9474, 0.5, 0.9474, 0.5, 1.0, 0.4643, 1.0, 0.4643, -4.441e-16, 0.5, -4.441e-16, 0.5, 0.05263, 0.4643, 0.05263, 0.4643, 0.05263, 0.5, 0.05263, 0.5, 0.1053, 0.4643, 0.1053, 0.4643, 0.1053, 0.5, 0.1053, 0.5, 0.1579, 0.4643, 0.1579, 0.4643, 0.1579, 0.5, 0.1579, 0.5, 0.2105, 0.4643, 0.2105, 0.4643, 0.2105, 0.5, 0.2105, 0.5, 0.2632, 0.4643, 0.2632, 0.4643, 0.2632, 0.5, 0.2632, 0.5, 0.3158, 0.4643, 0.3158, 0.4643, 0.3158, 0.5, 0.3158, 0.5, 0.3684, 0.4643, 0.3684, 0.4643, 0.3684, 0.5, 0.3684, 0.5, 0.4211, 0.4643, 0.4211, 0.4643, 0.4211, 0.5, 0.4211, 0.5, 0.4737, 0.4643, 0.4737, 0.4643, 0.4737, 0.5, 0.4737, 0.5, 0.5263, 0.4643, 0.5263])
me_torus_001.update()

# ---- objects
ob_torus_001 = bpy.data.objects.new('Torus.001', me_torus_001)
ob_light = bpy.data.objects.new('Light', light_light)
ob_camera = bpy.data.objects.new('Camera', cam_camera)

# ---- transforms, parenting, visibility, modifiers, constraints
ob_torus_001.location = (0.0, 0.0, 0.0)
_m = ob_torus_001.modifiers.new('Subdivision', 'SUBSURF')
ob_light.location = (4.076, 1.005, 5.904)
ob_light.rotation_euler = (0.6503, 0.05522, 1.866)
ob_light.lock_rotations_4d = False
ob_light.empty_display_type = 'ARROWS'
ob_light.color = (0.0, 0.0, 0.0, 0.0)
ob_light.lineart.crease_threshold = 0.0
ob_camera.location = (7.359, -6.926, 4.958)
ob_camera.rotation_euler = (1.109, 0.0, 0.8149)
ob_camera.lock_rotations_4d = False
ob_camera.empty_display_type = 'ARROWS'
ob_camera.color = (0.0, 0.0, 0.0, 0.0)
ob_camera.display_type = 'WIRE'
ob_camera.lineart.crease_threshold = 0.0

# ---- collection membership
scene.collection.objects.link(ob_torus_001)
col_collection.objects.link(ob_light)
col_collection.objects.link(ob_camera)

# ---- scene / render settings (as saved in the file)
scene.camera = ob_camera
scene.frame_start = 1; scene.frame_end = 250; scene.frame_set(1)
scene.render.engine = 'BLENDER_EEVEE_NEXT'
scene.cycles.sampling_pattern = 'TABULATED_SOBOL'
bpy.context.view_layer.update()
